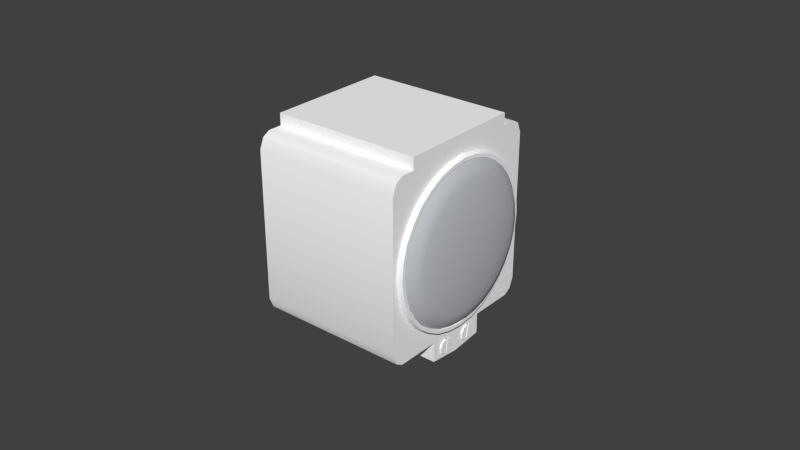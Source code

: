 # Source: compass-analog.blend  (saved by Blender 2.79.0; exported with 4.5.12 LTS)
import bpy
from mathutils import Matrix  # noqa: F401  (used for matrix-valued properties, if any)

bpy.ops.wm.read_factory_settings(use_empty=True)
scene = bpy.context.scene
scene.name = 'Scene'

# ---- collections
col_collection_1 = bpy.data.collections.new('Collection 1'); scene.collection.children.link(col_collection_1)
col_collection_11 = bpy.data.collections.new('Collection 11'); scene.collection.children.link(col_collection_11)

# ---- materials (node trees are filled in below, after node groups)
mat_transparent_002 = bpy.data.materials.new('transparent.002')
mat_transparent_002.alpha_threshold = 0.0
mat_transparent_002.use_transparent_shadow = False
mat_transparent_002.diffuse_color = (0.5471, 0.5656, 0.596, 1.0)
mat_transparent_002.roughness = 0.5
mat_transparent_002.specular_intensity = 1.0
mat_defaultwhite_006 = bpy.data.materials.new('DefaultWhite.006')
mat_defaultwhite_006.alpha_threshold = 0.0
mat_defaultwhite_006.use_transparent_shadow = False
mat_defaultwhite_006.diffuse_color = (1.0, 1.0, 1.0, 1.0)
mat_defaultwhite_006.specular_color = (0.5, 0.5, 0.5)
mat_defaultwhite_006.roughness = 0.5
mat_defaultwhite_006.specular_intensity = 1.0

# ---- node groups
ng_auto_smooth = bpy.data.node_groups.new('Auto Smooth', 'GeometryNodeTree')
_s = ng_auto_smooth.interface.new_socket(name='Geometry', in_out='OUTPUT', socket_type='NodeSocketGeometry')
_s = ng_auto_smooth.interface.new_socket(name='Geometry', in_out='INPUT', socket_type='NodeSocketGeometry')
_s = ng_auto_smooth.interface.new_socket(name='Angle', in_out='INPUT', socket_type='NodeSocketFloat')
_s.subtype = 'ANGLE'
_s.min_value = 0.0
_s.max_value = 3.142
ng_auto_smooth.is_modifier = True
_N = ng_auto_smooth.nodes; _L = ng_auto_smooth.links
n0 = _N.new('NodeGroupOutput'); n0.name = 'Group Output'; n0.location = (480, -100)
n1 = _N.new('NodeGroupInput'); n1.name = 'Group Input'; n1.location = (-420, -300)
n2 = _N.new('NodeGroupInput'); n2.name = 'Group Input.001'; n2.location = (-60, -100)
n3 = _N.new('GeometryNodeSetShadeSmooth'); n3.name = 'Set Shade Smooth'; n3.location = (120, -100)
n3.domain = 'EDGE'
n4 = _N.new('GeometryNodeSetShadeSmooth'); n4.name = 'Set Shade Smooth.001'; n4.location = (300, -100)
n5 = _N.new('GeometryNodeInputMeshEdgeAngle'); n5.name = 'Edge Angle'; n5.location = (-420, -220)
n6 = _N.new('GeometryNodeInputEdgeSmooth'); n6.name = 'Is Edge Smooth'; n6.location = (-60, -160)
n7 = _N.new('GeometryNodeInputShadeSmooth'); n7.name = 'Is Face Smooth'; n7.location = (-240, -340)
n8 = _N.new('FunctionNodeBooleanMath'); n8.name = 'Boolean Math'; n8.location = (-60, -220)
n9 = _N.new('FunctionNodeCompare'); n9.name = 'Compare'; n9.location = (-240, -180)
n9.operation = 'LESS_EQUAL'
_L.new(n5.outputs[0], n9.inputs[0])
_L.new(n4.outputs[0], n0.inputs[0])
_L.new(n1.outputs[1], n9.inputs[1])
_L.new(n9.outputs[0], n8.inputs[0])
_L.new(n7.outputs[0], n8.inputs[1])
_L.new(n2.outputs[0], n3.inputs[0])
_L.new(n6.outputs[0], n3.inputs[1])
_L.new(n3.outputs[0], n4.inputs[0])
_L.new(n8.outputs[0], n3.inputs[2])
n0.is_active_output = True

# ---- material node trees

# ---- world
world_world = bpy.data.worlds.new('World'); scene.world = world_world
world_world.color = (0.05088, 0.05088, 0.05088)
world_world.use_sun_shadow = False
world_world.sun_shadow_jitter_overblur = 0.0
world_world.cycles.sampling_method = 'NONE'
world_world.cycles.sample_map_resolution = 256

# ---- meshes
me_vitre = bpy.data.meshes.new('vitre')
me_vitre.from_pydata([(-0.00325, 8.4e-05, -0.000357), (0.001355, 0.02126, -0.0145), (0.001355, 0.02361, -0.0101), (0.001355, 0.02506, -0.005324), (0.001355, 0.02555, -0.000356), (0.001355, 0.02506, 0.004612), (0.001355, 0.02361, 0.009391), (0.001355, 0.02126, 0.01379), (0.001355, 0.01809, 0.01765), (0.001355, 0.01423, 0.02082), (0.001355, 0.00983, 0.02317), (0.001355, 0.005051, 0.02462), (0.001355, 8.3e-05, 0.02511), (0.001355, -0.004885, 0.02462), (0.001355, -0.009662, 0.02317), (0.001355, -0.01407, 0.02082), (0.001355, -0.01792, 0.01765), (0.001355, -0.02109, 0.01379), (0.001355, -0.02344, 0.009391), (0.001355, -0.02489, 0.004612), (0.001355, -0.02538, -0.000356), (0.001355, -0.02489, -0.005324), (0.001355, -0.02344, -0.0101), (0.001355, -0.02109, -0.0145), (0.001355, -0.01792, -0.01836), (0.001355, -0.01407, -0.02153), (0.001355, -0.009662, -0.02388), (0.001355, -0.004885, -0.02533), (0.001355, 8.3e-05, -0.02582), (0.001355, 0.005051, -0.02533), (0.001355, 0.00983, -0.02388), (0.001355, 0.01423, -0.02153), (0.001355, 0.01809, -0.01836), (0.003292, 0.01936, -0.01323), (0.003292, 0.01648, -0.01675), (0.003292, 0.0215, -0.009226), (0.003292, 0.02282, -0.004878), (0.003292, 0.02327, -0.000356), (0.003292, 0.02282, 0.004168), (0.003292, 0.0215, 0.008515), (0.003292, 0.01936, 0.01252), (0.003292, 0.01648, 0.01604), (0.003292, 0.01296, 0.01892), (0.003292, 0.008956, 0.02106), (0.003292, 0.004606, 0.02238), (0.003292, 8.3e-05, 0.02283), (0.003292, -0.004439, 0.02238), (0.003292, -0.008788, 0.02106), (0.003292, -0.0128, 0.01892), (0.003292, -0.01631, 0.01604), (0.003292, -0.01919, 0.01252), (0.003292, -0.02133, 0.008515), (0.003292, -0.02265, 0.004168), (0.003292, -0.0231, -0.000356), (0.003292, -0.02265, -0.004879), (0.003292, -0.02133, -0.009226), (0.003292, -0.01919, -0.01323), (0.003292, -0.01631, -0.01675), (0.003292, -0.0128, -0.01963), (0.003292, -0.008788, -0.02177), (0.003292, -0.004439, -0.02309), (0.003292, 8.3e-05, -0.02354), (0.003292, 0.004606, -0.02309), (0.003292, 0.008956, -0.02177), (0.003292, 0.01296, -0.01963), (0.003992, 0.01462, -0.01489), (0.003992, 0.01717, -0.01177), (0.003992, 0.01907, -0.00822), (0.003992, 0.02024, -0.004365), (0.003992, 0.02064, -0.000356), (0.003992, 0.02024, 0.003655), (0.003992, 0.01907, 0.00751), (0.003992, 0.01717, 0.01106), (0.003992, 0.01462, 0.01418), (0.003992, 0.0115, 0.01673), (0.003992, 0.007948, 0.01863), (0.003992, 0.004092, 0.0198), (0.003992, 8.3e-05, 0.0202), (0.003992, -0.003926, 0.0198), (0.003992, -0.007781, 0.01863), (0.003992, -0.01133, 0.01673), (0.003992, -0.01445, 0.01418), (0.003992, -0.017, 0.01106), (0.003992, -0.0189, 0.007509), (0.003992, -0.02007, 0.003653), (0.003992, -0.02047, -0.000356), (0.003992, -0.02007, -0.004365), (0.003992, -0.0189, -0.00822), (0.003992, -0.017, -0.01177), (0.003992, -0.01445, -0.01489), (0.003992, -0.01133, -0.01744), (0.003992, -0.007781, -0.01934), (0.003992, -0.003926, -0.02051), (0.003992, 8.3e-05, -0.02091), (0.003992, 0.004092, -0.02051), (0.003992, 0.007948, -0.01934), (0.003992, 0.0115, -0.01744), (0.004589, 0.01229, -0.01256), (0.004589, 0.01444, -0.009946), (0.004589, 0.01603, -0.006961), (0.004589, 0.01701, -0.003724), (0.004589, 0.01735, -0.000356), (0.004589, 0.01701, 0.003013), (0.004589, 0.01603, 0.00625), (0.004589, 0.01444, 0.009234), (0.004589, 0.01229, 0.01185), (0.004589, 0.009673, 0.014), (0.004589, 0.00669, 0.01559), (0.004589, 0.003452, 0.01657), (0.004589, 8.3e-05, 0.01691), (0.004589, -0.003283, 0.01657), (0.004589, -0.006522, 0.01559), (0.004589, -0.009507, 0.014), (0.004589, -0.01212, 0.01185), (0.004589, -0.01427, 0.009234), (0.004589, -0.01586, 0.00625), (0.004589, -0.01685, 0.003013), (0.004589, -0.01718, -0.000356), (0.004589, -0.01685, -0.003724), (0.004589, -0.01586, -0.006961), (0.004589, -0.01427, -0.009946), (0.004589, -0.01212, -0.01256), (0.004589, -0.009507, -0.01471), (0.004589, -0.006522, -0.0163), (0.004589, -0.003283, -0.01729), (0.004589, 8.3e-05, -0.01762), (0.004589, 0.003452, -0.01729), (0.004589, 0.00669, -0.0163), (0.004589, 0.009673, -0.01471), (0.005015, 0.01158, -0.008036), (0.005015, 0.009859, -0.01013), (0.005015, 0.01286, -0.005645), (0.005015, 0.01364, -0.003053), (0.005015, 0.01391, -0.000356), (0.005015, 0.01364, 0.002342), (0.005015, 0.01286, 0.004935), (0.005015, 0.01158, 0.007325), (0.005015, 0.009859, 0.00942), (0.005015, 0.007766, 0.01114), (0.005015, 0.005375, 0.01242), (0.005015, 0.002782, 0.01321), (0.005015, 8.3e-05, 0.01347), (0.005015, -0.002614, 0.01321), (0.005015, -0.005208, 0.01242), (0.005015, -0.007597, 0.01114), (0.005015, -0.009693, 0.00942), (0.005015, -0.01141, 0.007325), (0.005015, -0.01269, 0.004934), (0.005015, -0.01348, 0.002342), (0.005015, -0.01374, -0.000356), (0.005015, -0.01348, -0.003053), (0.005015, -0.01269, -0.005645), (0.005015, -0.01141, -0.008037), (0.005015, -0.009693, -0.01013), (0.005015, -0.007597, -0.01185), (0.005015, -0.005208, -0.01313), (0.005015, -0.002614, -0.01391), (0.005015, 8.3e-05, -0.01418), (0.005015, 0.002782, -0.01391), (0.005015, 0.005375, -0.01313), (0.005015, 0.007766, -0.01185), (0.005346, 0.008409, -0.00592), (0.005346, 0.007163, -0.007437), (0.005346, 0.009335, -0.004188), (0.005346, 0.009904, -0.002309), (0.005346, 0.0101, -0.000356), (0.005346, 0.009904, 0.001597), (0.005346, 0.009335, 0.003477), (0.005346, 0.008409, 0.005209), (0.005346, 0.007163, 0.006726), (0.005346, 0.005647, 0.00797), (0.005346, 0.003916, 0.008895), (0.005346, 0.002037, 0.009466), (0.005346, 8.3e-05, 0.009658), (0.005346, -0.001871, 0.009466), (0.005346, -0.003748, 0.008895), (0.005346, -0.005479, 0.00797), (0.005346, -0.006996, 0.006726), (0.005346, -0.008242, 0.005209), (0.005346, -0.009168, 0.003477), (0.005346, -0.009737, 0.001597), (0.005346, -0.00993, -0.000356), (0.005346, -0.009737, -0.002309), (0.005346, -0.009168, -0.004188), (0.005346, -0.008242, -0.00592), (0.005346, -0.006996, -0.007437), (0.005346, -0.005479, -0.008681), (0.005346, -0.003748, -0.009607), (0.005346, -0.001871, -0.01018), (0.005346, 8.3e-05, -0.01037), (0.005346, 0.002037, -0.01018), (0.005346, 0.003916, -0.009607), (0.005346, 0.005647, -0.008681), (0.005541, 0.005594, -0.004038), (0.005541, 0.004769, -0.005041), (0.005541, 0.006207, -0.002892), (0.005541, 0.006583, -0.001648), (0.005541, 0.006711, -0.000356), (0.005541, 0.006583, 0.000936), (0.005541, 0.006207, 0.002182), (0.005541, 0.005594, 0.003327), (0.005541, 0.004769, 0.004331), (0.005541, 0.003765, 0.005155), (0.005541, 0.002619, 0.005766), (0.005541, 0.001377, 0.006144), (0.005541, 8.3e-05, 0.006271), (0.005541, -0.001209, 0.006144), (0.005541, -0.002453, 0.005766), (0.005541, -0.003597, 0.005155), (0.005541, -0.004602, 0.004331), (0.005541, -0.005427, 0.003327), (0.005541, -0.006039, 0.002182), (0.005541, -0.006416, 0.000936), (0.005541, -0.006543, -0.000356), (0.005541, -0.006416, -0.001648), (0.005541, -0.006039, -0.002892), (0.005541, -0.005427, -0.004038), (0.005541, -0.004602, -0.005041), (0.005541, -0.003597, -0.005865), (0.005541, -0.002453, -0.006478), (0.005541, -0.001209, -0.006856), (0.005541, 8.3e-05, -0.006982), (0.005541, 0.001377, -0.006856), (0.005541, 0.002619, -0.006478), (0.005541, 0.003765, -0.005865), (0.005644, 0.002632, -0.002905), (0.005644, 0.00308, -0.002358), (0.005644, 0.003414, -0.001734), (0.005644, 0.003618, -0.001058), (0.005644, 0.003689, -0.000356), (0.005644, 0.003618, 0.000349), (0.005644, 0.003414, 0.001025), (0.005644, 0.00308, 0.001647), (0.005644, 0.002632, 0.002194), (0.005644, 0.002086, 0.002642), (0.005644, 0.001462, 0.002975), (0.005644, 0.000786, 0.00318), (0.005644, 8.3e-05, 0.003248), (0.005644, -0.00062, 0.00318), (0.005644, -0.001296, 0.002975), (0.005644, -0.001921, 0.002642), (0.005644, -0.002466, 0.002194), (0.005644, -0.002914, 0.001647), (0.005644, -0.003247, 0.001023), (0.005644, -0.003452, 0.000349), (0.005644, -0.003521, -0.000356), (0.005644, -0.003452, -0.001058), (0.005644, -0.003247, -0.001734), (0.005644, -0.002914, -0.002358), (0.005644, -0.002466, -0.002905), (0.005644, -0.001921, -0.003353), (0.005644, -0.001296, -0.003686), (0.005644, -0.00062, -0.003892), (0.005644, 8.3e-05, -0.00396), (0.005644, 0.000786, -0.003892), (0.005644, 0.001462, -0.003686), (0.005644, 0.002086, -0.003353), (0.005678, 0.001419, -0.001692), (0.005678, 0.001655, -0.001405), (0.005678, 0.001829, -0.001078), (0.005678, 0.001937, -0.000724), (0.005678, 0.001937, 1.3e-05), (0.005678, 0.001655, 0.000694), (0.005678, 0.001134, 0.001216), (0.005678, 0.000453, 0.001499), (0.005678, -0.000285, 0.001499), (0.005678, -0.000641, 0.00139), (0.005678, -0.000966, 0.001216), (0.005678, -0.001253, 0.000981), (0.005678, -0.001488, 0.000694), (0.005678, -0.001663, 0.000368), (0.005678, -0.001807, -0.000356), (0.005678, -0.001663, -0.001078), (0.005678, -0.001253, -0.001692), (0.005678, -0.000641, -0.002102), (0.005678, 8.3e-05, -0.002245), (0.005678, 0.000807, -0.002102), (0.005678, 0.001134, -0.001926), (0.005684, 8.3e-05, -0.000356)], [], [(260, 278, 259), (263, 264, 278), (267, 278, 266), (273, 278, 272), (257, 278, 277), (33, 34, 32, 1), (2, 35, 33, 1), (36, 35, 2, 3), (4, 37, 36, 3), (38, 37, 4, 5), (6, 39, 38, 5), (40, 39, 6, 7), (41, 40, 7, 8), (42, 41, 8, 9), (10, 43, 42, 9), (44, 43, 10, 11), (45, 44, 11, 12), (46, 45, 12, 13), (47, 46, 13, 14), (48, 47, 14, 15), (49, 48, 15, 16), (17, 50, 49, 16), (51, 50, 17, 18), (52, 51, 18, 19), (53, 52, 19, 20), (54, 53, 20, 21), (55, 54, 21, 22), (56, 55, 22, 23), (57, 56, 23, 24), (58, 57, 24, 25), (59, 58, 25, 26), (27, 60, 59, 26), (61, 60, 27, 28), (62, 61, 28, 29), (63, 62, 29, 30), (64, 63, 30, 31), (34, 64, 31, 32), (66, 65, 34, 33), (35, 67, 66, 33), (68, 67, 35, 36), (37, 69, 68, 36), (70, 69, 37, 38), (39, 71, 70, 38), (72, 71, 39, 40), (73, 72, 40, 41), (74, 73, 41, 42), (43, 75, 74, 42), (76, 75, 43, 44), (77, 76, 44, 45), (78, 77, 45, 46), (79, 78, 46, 47), (80, 79, 47, 48), (81, 80, 48, 49), (50, 82, 81, 49), (83, 82, 50, 51), (84, 83, 51, 52), (85, 84, 52, 53), (86, 85, 53, 54), (87, 86, 54, 55), (88, 87, 55, 56), (89, 88, 56, 57), (90, 89, 57, 58), (91, 90, 58, 59), (60, 92, 91, 59), (93, 92, 60, 61), (94, 93, 61, 62), (95, 94, 62, 63), (96, 95, 63, 64), (65, 96, 64, 34), (98, 97, 65, 66), (67, 99, 98, 66), (100, 99, 67, 68), (69, 101, 100, 68), (102, 101, 69, 70), (71, 103, 102, 70), (104, 103, 71, 72), (105, 104, 72, 73), (106, 105, 73, 74), (75, 107, 106, 74), (108, 107, 75, 76), (109, 108, 76, 77), (110, 109, 77, 78), (111, 110, 78, 79), (112, 111, 79, 80), (113, 112, 80, 81), (82, 114, 113, 81), (115, 114, 82, 83), (116, 115, 83, 84), (117, 116, 84, 85), (118, 117, 85, 86), (119, 118, 86, 87), (120, 119, 87, 88), (121, 120, 88, 89), (122, 121, 89, 90), (123, 122, 90, 91), (92, 124, 123, 91), (125, 124, 92, 93), (126, 125, 93, 94), (127, 126, 94, 95), (128, 127, 95, 96), (97, 128, 96, 65), (129, 130, 97, 98), (99, 131, 129, 98), (132, 131, 99, 100), (101, 133, 132, 100), (134, 133, 101, 102), (103, 135, 134, 102), (136, 135, 103, 104), (137, 136, 104, 105), (138, 137, 105, 106), (107, 139, 138, 106), (140, 139, 107, 108), (141, 140, 108, 109), (142, 141, 109, 110), (143, 142, 110, 111), (144, 143, 111, 112), (145, 144, 112, 113), (114, 146, 145, 113), (147, 146, 114, 115), (148, 147, 115, 116), (149, 148, 116, 117), (150, 149, 117, 118), (151, 150, 118, 119), (152, 151, 119, 120), (153, 152, 120, 121), (154, 153, 121, 122), (155, 154, 122, 123), (124, 156, 155, 123), (157, 156, 124, 125), (158, 157, 125, 126), (159, 158, 126, 127), (160, 159, 127, 128), (130, 160, 128, 97), (161, 162, 130, 129), (131, 163, 161, 129), (164, 163, 131, 132), (133, 165, 164, 132), (166, 165, 133, 134), (135, 167, 166, 134), (168, 167, 135, 136), (169, 168, 136, 137), (170, 169, 137, 138), (139, 171, 170, 138), (172, 171, 139, 140), (173, 172, 140, 141), (174, 173, 141, 142), (175, 174, 142, 143), (176, 175, 143, 144), (177, 176, 144, 145), (146, 178, 177, 145), (179, 178, 146, 147), (180, 179, 147, 148), (181, 180, 148, 149), (182, 181, 149, 150), (183, 182, 150, 151), (184, 183, 151, 152), (185, 184, 152, 153), (186, 185, 153, 154), (187, 186, 154, 155), (156, 188, 187, 155), (189, 188, 156, 157), (190, 189, 157, 158), (191, 190, 158, 159), (192, 191, 159, 160), (162, 192, 160, 130), (193, 194, 162, 161), (163, 195, 193, 161), (196, 195, 163, 164), (165, 197, 196, 164), (198, 197, 165, 166), (167, 199, 198, 166), (200, 199, 167, 168), (201, 200, 168, 169), (202, 201, 169, 170), (171, 203, 202, 170), (204, 203, 171, 172), (205, 204, 172, 173), (206, 205, 173, 174), (207, 206, 174, 175), (208, 207, 175, 176), (209, 208, 176, 177), (178, 210, 209, 177), (211, 210, 178, 179), (212, 211, 179, 180), (213, 212, 180, 181), (214, 213, 181, 182), (215, 214, 182, 183), (216, 215, 183, 184), (217, 216, 184, 185), (218, 217, 185, 186), (219, 218, 186, 187), (188, 220, 219, 187), (221, 220, 188, 189), (222, 221, 189, 190), (223, 222, 190, 191), (224, 223, 191, 192), (194, 224, 192, 162), (226, 225, 194, 193), (195, 227, 226, 193), (228, 227, 195, 196), (197, 229, 228, 196), (230, 229, 197, 198), (199, 231, 230, 198), (232, 231, 199, 200), (233, 232, 200, 201), (234, 233, 201, 202), (203, 235, 234, 202), (236, 235, 203, 204), (237, 236, 204, 205), (238, 237, 205, 206), (239, 238, 206, 207), (240, 239, 207, 208), (241, 240, 208, 209), (210, 242, 241, 209), (243, 242, 210, 211), (244, 243, 211, 212), (245, 244, 212, 213), (246, 245, 213, 214), (247, 246, 214, 215), (248, 247, 215, 216), (249, 248, 216, 217), (250, 249, 217, 218), (251, 250, 218, 219), (220, 252, 251, 219), (253, 252, 220, 221), (254, 253, 221, 222), (255, 254, 222, 223), (256, 255, 223, 224), (225, 256, 224, 194), (258, 257, 225, 226), (227, 259, 258, 226), (260, 259, 227, 228), (229, 260, 228), (261, 260, 229, 230), (231, 261, 230), (262, 261, 231, 232), (262, 232, 233), (263, 262, 233, 234), (235, 264, 263, 234), (264, 235, 236), (265, 264, 236, 237), (265, 237, 238), (266, 265, 238, 239), (267, 266, 239, 240), (268, 267, 240, 241), (242, 269, 268, 241), (270, 269, 242, 243), (271, 270, 243, 244), (271, 244, 245), (272, 271, 245, 246), (272, 246, 247), (273, 272, 247, 248), (273, 248, 249), (273, 249, 250), (274, 273, 250, 251), (252, 274, 251), (275, 274, 252, 253), (275, 253, 254), (276, 275, 254, 255), (277, 276, 255, 256), (257, 277, 256, 225), (257, 258, 259, 278), (260, 261, 278), (261, 262, 278), (262, 263, 278), (264, 265, 278), (265, 266, 278), (267, 268, 269, 278), (269, 270, 271, 278), (271, 272, 278), (273, 274, 278), (274, 275, 278), (275, 276, 277, 278)])
me_vitre.polygons.foreach_set('use_smooth', [True] * 273)
_uv = me_vitre.uv_layers.new(name='UVMap')
_uv.uv.foreach_set('vector', [0.5072, 0.5364, 0.5, 0.5, 0.5142, 0.5343, 0.4692, 0.5206, 0.4636, 0.5072, 0.5, 0.5, 0.4692, 0.4794, 0.5, 0.5, 0.4657, 0.4858, 0.5262, 0.4737, 0.5, 0.5, 0.5142, 0.4657, 0.5262, 0.5262, 0.5, 0.5, 0.5308, 0.5206, 0.7528, 0.8784, 0.8218, 0.8218, 0.8535, 0.8536, 0.7778, 0.9157, 0.6914, 0.9619, 0.6742, 0.9205, 0.7528, 0.8784, 0.7778, 0.9157, 0.5888, 0.9464, 0.6742, 0.9205, 0.6914, 0.9619, 0.5975, 0.9904, 0.5, 1.0, 0.5, 0.9552, 0.5888, 0.9464, 0.5975, 0.9904, 0.4112, 0.9464, 0.5, 0.9552, 0.5, 1.0, 0.4025, 0.9904, 0.3086, 0.9619, 0.3258, 0.9205, 0.4112, 0.9464, 0.4025, 0.9904, 0.2471, 0.8784, 0.3258, 0.9205, 0.3086, 0.9619, 0.2222, 0.9157, 0.1782, 0.8218, 0.2471, 0.8784, 0.2222, 0.9157, 0.1465, 0.8536, 0.1216, 0.7528, 0.1782, 0.8218, 0.1465, 0.8536, 0.08427, 0.7778, 0.03807, 0.6913, 0.07951, 0.6742, 0.1216, 0.7528, 0.08427, 0.7778, 0.05359, 0.5888, 0.07951, 0.6742, 0.03807, 0.6913, 0.009607, 0.5975, 0.04486, 0.5, 0.05359, 0.5888, 0.009607, 0.5975, 0.0, 0.5, 0.05359, 0.4112, 0.04486, 0.5, 0.0, 0.5, 0.009607, 0.4024, 0.07951, 0.3258, 0.05359, 0.4112, 0.009607, 0.4024, 0.03807, 0.3087, 0.1216, 0.2471, 0.07951, 0.3258, 0.03807, 0.3087, 0.08427, 0.2222, 0.1782, 0.1781, 0.1216, 0.2471, 0.08427, 0.2222, 0.1465, 0.1464, 0.2222, 0.08424, 0.2471, 0.1215, 0.1782, 0.1781, 0.1465, 0.1464, 0.3258, 0.07951, 0.2471, 0.1215, 0.2222, 0.08424, 0.3086, 0.03807, 0.4112, 0.05359, 0.3258, 0.07951, 0.3086, 0.03807, 0.4025, 0.00959, 0.5, 0.04484, 0.4112, 0.05359, 0.4025, 0.00959, 0.5, 0.0, 0.5888, 0.05359, 0.5, 0.04484, 0.5, 0.0, 0.5975, 0.00959, 0.6742, 0.07951, 0.5888, 0.05359, 0.5975, 0.00959, 0.6914, 0.03807, 0.7528, 0.1215, 0.6742, 0.07951, 0.6914, 0.03807, 0.7778, 0.08424, 0.8218, 0.1782, 0.7528, 0.1215, 0.7778, 0.08424, 0.8535, 0.1464, 0.8784, 0.2471, 0.8218, 0.1782, 0.8535, 0.1464, 0.9157, 0.2222, 0.9205, 0.3258, 0.8784, 0.2471, 0.9157, 0.2222, 0.9619, 0.3087, 0.9904, 0.4024, 0.9464, 0.4112, 0.9205, 0.3258, 0.9619, 0.3087, 0.9551, 0.5, 0.9464, 0.4112, 0.9904, 0.4024, 1.0, 0.5, 0.9464, 0.5888, 0.9551, 0.5, 1.0, 0.5, 0.9904, 0.5975, 0.9205, 0.6742, 0.9464, 0.5888, 0.9904, 0.5975, 0.9619, 0.6913, 0.8784, 0.7528, 0.9205, 0.6742, 0.9619, 0.6913, 0.9157, 0.7778, 0.8218, 0.8218, 0.8784, 0.7528, 0.9157, 0.7778, 0.8535, 0.8536, 0.7241, 0.8355, 0.7853, 0.7853, 0.8218, 0.8218, 0.7528, 0.8784, 0.6742, 0.9205, 0.6544, 0.8728, 0.7241, 0.8355, 0.7528, 0.8784, 0.5787, 0.8957, 0.6544, 0.8728, 0.6742, 0.9205, 0.5888, 0.9464, 0.5, 0.9552, 0.5, 0.9035, 0.5787, 0.8957, 0.5888, 0.9464, 0.4213, 0.8957, 0.5, 0.9035, 0.5, 0.9552, 0.4112, 0.9464, 0.3258, 0.9205, 0.3456, 0.8728, 0.4213, 0.8957, 0.4112, 0.9464, 0.2759, 0.8355, 0.3456, 0.8728, 0.3258, 0.9205, 0.2471, 0.8784, 0.2147, 0.7853, 0.2759, 0.8355, 0.2471, 0.8784, 0.1782, 0.8218, 0.1645, 0.7241, 0.2147, 0.7853, 0.1782, 0.8218, 0.1216, 0.7528, 0.07951, 0.6742, 0.1272, 0.6544, 0.1645, 0.7241, 0.1216, 0.7528, 0.1043, 0.5787, 0.1272, 0.6544, 0.07951, 0.6742, 0.05359, 0.5888, 0.0965, 0.5, 0.1043, 0.5787, 0.05359, 0.5888, 0.04486, 0.5, 0.1043, 0.4213, 0.0965, 0.5, 0.04486, 0.5, 0.05359, 0.4112, 0.1272, 0.3456, 0.1043, 0.4213, 0.05359, 0.4112, 0.07951, 0.3258, 0.1645, 0.2758, 0.1272, 0.3456, 0.07951, 0.3258, 0.1216, 0.2471, 0.2147, 0.2147, 0.1645, 0.2758, 0.1216, 0.2471, 0.1782, 0.1781, 0.2471, 0.1215, 0.2759, 0.1645, 0.2147, 0.2147, 0.1782, 0.1781, 0.3456, 0.1272, 0.2759, 0.1645, 0.2471, 0.1215, 0.3258, 0.07951, 0.4213, 0.1043, 0.3456, 0.1272, 0.3258, 0.07951, 0.4112, 0.05359, 0.5, 0.09651, 0.4213, 0.1043, 0.4112, 0.05359, 0.5, 0.04484, 0.5787, 0.1043, 0.5, 0.09651, 0.5, 0.04484, 0.5888, 0.05359, 0.6544, 0.1272, 0.5787, 0.1043, 0.5888, 0.05359, 0.6742, 0.07951, 0.7241, 0.1645, 0.6544, 0.1272, 0.6742, 0.07951, 0.7528, 0.1215, 0.7853, 0.2147, 0.7241, 0.1645, 0.7528, 0.1215, 0.8218, 0.1782, 0.8355, 0.2758, 0.7853, 0.2147, 0.8218, 0.1782, 0.8784, 0.2471, 0.8728, 0.3456, 0.8355, 0.2758, 0.8784, 0.2471, 0.9205, 0.3258, 0.9464, 0.4112, 0.8957, 0.4213, 0.8728, 0.3456, 0.9205, 0.3258, 0.9035, 0.5, 0.8957, 0.4213, 0.9464, 0.4112, 0.9551, 0.5, 0.8957, 0.5787, 0.9035, 0.5, 0.9551, 0.5, 0.9464, 0.5888, 0.8728, 0.6544, 0.8957, 0.5787, 0.9464, 0.5888, 0.9205, 0.6742, 0.8355, 0.7241, 0.8728, 0.6544, 0.9205, 0.6742, 0.8784, 0.7528, 0.7853, 0.7853, 0.8355, 0.7241, 0.8784, 0.7528, 0.8218, 0.8218, 0.6883, 0.7818, 0.7396, 0.7396, 0.7853, 0.7853, 0.7241, 0.8355, 0.6544, 0.8728, 0.6297, 0.8131, 0.6883, 0.7818, 0.7241, 0.8355, 0.5661, 0.8324, 0.6297, 0.8131, 0.6544, 0.8728, 0.5787, 0.8957, 0.5, 0.9035, 0.5, 0.8389, 0.5661, 0.8324, 0.5787, 0.8957, 0.4339, 0.8324, 0.5, 0.8389, 0.5, 0.9035, 0.4213, 0.8957, 0.3456, 0.8728, 0.3703, 0.8131, 0.4339, 0.8324, 0.4213, 0.8957, 0.3117, 0.7818, 0.3703, 0.8131, 0.3456, 0.8728, 0.2759, 0.8355, 0.2604, 0.7396, 0.3117, 0.7818, 0.2759, 0.8355, 0.2147, 0.7853, 0.2182, 0.6883, 0.2604, 0.7396, 0.2147, 0.7853, 0.1645, 0.7241, 0.1272, 0.6544, 0.1869, 0.6297, 0.2182, 0.6883, 0.1645, 0.7241, 0.1676, 0.5661, 0.1869, 0.6297, 0.1272, 0.6544, 0.1043, 0.5787, 0.1611, 0.5, 0.1676, 0.5661, 0.1043, 0.5787, 0.0965, 0.5, 0.1676, 0.4339, 0.1611, 0.5, 0.0965, 0.5, 0.1043, 0.4213, 0.1869, 0.3703, 0.1676, 0.4339, 0.1043, 0.4213, 0.1272, 0.3456, 0.2182, 0.3117, 0.1869, 0.3703, 0.1272, 0.3456, 0.1645, 0.2758, 0.2604, 0.2603, 0.2182, 0.3117, 0.1645, 0.2758, 0.2147, 0.2147, 0.2759, 0.1645, 0.3117, 0.2182, 0.2604, 0.2603, 0.2147, 0.2147, 0.3703, 0.1869, 0.3117, 0.2182, 0.2759, 0.1645, 0.3456, 0.1272, 0.4339, 0.1676, 0.3703, 0.1869, 0.3456, 0.1272, 0.4213, 0.1043, 0.5, 0.1611, 0.4339, 0.1676, 0.4213, 0.1043, 0.5, 0.09651, 0.5661, 0.1676, 0.5, 0.1611, 0.5, 0.09651, 0.5787, 0.1043, 0.6297, 0.1869, 0.5661, 0.1676, 0.5787, 0.1043, 0.6544, 0.1272, 0.6883, 0.2182, 0.6297, 0.1869, 0.6544, 0.1272, 0.7241, 0.1645, 0.7396, 0.2603, 0.6883, 0.2182, 0.7241, 0.1645, 0.7853, 0.2147, 0.7818, 0.3117, 0.7396, 0.2603, 0.7853, 0.2147, 0.8355, 0.2758, 0.8131, 0.3703, 0.7818, 0.3117, 0.8355, 0.2758, 0.8728, 0.3456, 0.8957, 0.4213, 0.8324, 0.4339, 0.8131, 0.3703, 0.8728, 0.3456, 0.8389, 0.5, 0.8324, 0.4339, 0.8957, 0.4213, 0.9035, 0.5, 0.8324, 0.5661, 0.8389, 0.5, 0.9035, 0.5, 0.8957, 0.5787, 0.8131, 0.6297, 0.8324, 0.5661, 0.8957, 0.5787, 0.8728, 0.6544, 0.7818, 0.6883, 0.8131, 0.6297, 0.8728, 0.6544, 0.8355, 0.7241, 0.7396, 0.7396, 0.7818, 0.6883, 0.8355, 0.7241, 0.7853, 0.7853, 0.6508, 0.7257, 0.6919, 0.6919, 0.7396, 0.7396, 0.6883, 0.7818, 0.6297, 0.8131, 0.6039, 0.7508, 0.6508, 0.7257, 0.6883, 0.7818, 0.553, 0.7662, 0.6039, 0.7508, 0.6297, 0.8131, 0.5661, 0.8324, 0.5, 0.8389, 0.5, 0.7714, 0.553, 0.7662, 0.5661, 0.8324, 0.447, 0.7662, 0.5, 0.7714, 0.5, 0.8389, 0.4339, 0.8324, 0.3703, 0.8131, 0.3961, 0.7508, 0.447, 0.7662, 0.4339, 0.8324, 0.3492, 0.7257, 0.3961, 0.7508, 0.3703, 0.8131, 0.3117, 0.7818, 0.3081, 0.6919, 0.3492, 0.7257, 0.3117, 0.7818, 0.2604, 0.7396, 0.2743, 0.6508, 0.3081, 0.6919, 0.2604, 0.7396, 0.2182, 0.6883, 0.1869, 0.6297, 0.2492, 0.6039, 0.2743, 0.6508, 0.2182, 0.6883, 0.2338, 0.553, 0.2492, 0.6039, 0.1869, 0.6297, 0.1676, 0.5661, 0.2286, 0.5, 0.2338, 0.553, 0.1676, 0.5661, 0.1611, 0.5, 0.2338, 0.447, 0.2286, 0.5, 0.1611, 0.5, 0.1676, 0.4339, 0.2492, 0.3961, 0.2338, 0.447, 0.1676, 0.4339, 0.1869, 0.3703, 0.2743, 0.3492, 0.2492, 0.3961, 0.1869, 0.3703, 0.2182, 0.3117, 0.3081, 0.308, 0.2743, 0.3492, 0.2182, 0.3117, 0.2604, 0.2603, 0.3117, 0.2182, 0.3492, 0.2743, 0.3081, 0.308, 0.2604, 0.2603, 0.3961, 0.2492, 0.3492, 0.2743, 0.3117, 0.2182, 0.3703, 0.1869, 0.447, 0.2338, 0.3961, 0.2492, 0.3703, 0.1869, 0.4339, 0.1676, 0.5, 0.2286, 0.447, 0.2338, 0.4339, 0.1676, 0.5, 0.1611, 0.553, 0.2338, 0.5, 0.2286, 0.5, 0.1611, 0.5661, 0.1676, 0.6039, 0.2492, 0.553, 0.2338, 0.5661, 0.1676, 0.6297, 0.1869, 0.6508, 0.2743, 0.6039, 0.2492, 0.6297, 0.1869, 0.6883, 0.2182, 0.6919, 0.308, 0.6508, 0.2743, 0.6883, 0.2182, 0.7396, 0.2603, 0.7257, 0.3492, 0.6919, 0.308, 0.7396, 0.2603, 0.7818, 0.3117, 0.7508, 0.3961, 0.7257, 0.3492, 0.7818, 0.3117, 0.8131, 0.3703, 0.8324, 0.4339, 0.7662, 0.447, 0.7508, 0.3961, 0.8131, 0.3703, 0.7714, 0.5, 0.7662, 0.447, 0.8324, 0.4339, 0.8389, 0.5, 0.7662, 0.553, 0.7714, 0.5, 0.8389, 0.5, 0.8324, 0.5661, 0.7508, 0.6039, 0.7662, 0.553, 0.8324, 0.5661, 0.8131, 0.6297, 0.7257, 0.6508, 0.7508, 0.6039, 0.8131, 0.6297, 0.7818, 0.6883, 0.6919, 0.6919, 0.7257, 0.6508, 0.7818, 0.6883, 0.7396, 0.7396, 0.6092, 0.6635, 0.639, 0.639, 0.6919, 0.6919, 0.6508, 0.7257, 0.6039, 0.7508, 0.5752, 0.6816, 0.6092, 0.6635, 0.6508, 0.7257, 0.5383, 0.6928, 0.5752, 0.6816, 0.6039, 0.7508, 0.553, 0.7662, 0.5, 0.7714, 0.5, 0.6966, 0.5383, 0.6928, 0.553, 0.7662, 0.4617, 0.6928, 0.5, 0.6966, 0.5, 0.7714, 0.447, 0.7662, 0.3961, 0.7508, 0.4248, 0.6816, 0.4617, 0.6928, 0.447, 0.7662, 0.3908, 0.6635, 0.4248, 0.6816, 0.3961, 0.7508, 0.3492, 0.7257, 0.361, 0.639, 0.3908, 0.6635, 0.3492, 0.7257, 0.3081, 0.6919, 0.3365, 0.6092, 0.361, 0.639, 0.3081, 0.6919, 0.2743, 0.6508, 0.2492, 0.6039, 0.3184, 0.5752, 0.3365, 0.6092, 0.2743, 0.6508, 0.3072, 0.5384, 0.3184, 0.5752, 0.2492, 0.6039, 0.2338, 0.553, 0.3034, 0.5, 0.3072, 0.5384, 0.2338, 0.553, 0.2286, 0.5, 0.3072, 0.4616, 0.3034, 0.5, 0.2286, 0.5, 0.2338, 0.447, 0.3184, 0.4248, 0.3072, 0.4616, 0.2338, 0.447, 0.2492, 0.3961, 0.3365, 0.3908, 0.3184, 0.4248, 0.2492, 0.3961, 0.2743, 0.3492, 0.361, 0.361, 0.3365, 0.3908, 0.2743, 0.3492, 0.3081, 0.308, 0.3492, 0.2743, 0.3908, 0.3365, 0.361, 0.361, 0.3081, 0.308, 0.4248, 0.3184, 0.3908, 0.3365, 0.3492, 0.2743, 0.3961, 0.2492, 0.4617, 0.3072, 0.4248, 0.3184, 0.3961, 0.2492, 0.447, 0.2338, 0.5, 0.3034, 0.4617, 0.3072, 0.447, 0.2338, 0.5, 0.2286, 0.5383, 0.3072, 0.5, 0.3034, 0.5, 0.2286, 0.553, 0.2338, 0.5752, 0.3184, 0.5383, 0.3072, 0.553, 0.2338, 0.6039, 0.2492, 0.6092, 0.3365, 0.5752, 0.3184, 0.6039, 0.2492, 0.6508, 0.2743, 0.639, 0.361, 0.6092, 0.3365, 0.6508, 0.2743, 0.6919, 0.308, 0.6635, 0.3908, 0.639, 0.361, 0.6919, 0.308, 0.7257, 0.3492, 0.6816, 0.4248, 0.6635, 0.3908, 0.7257, 0.3492, 0.7508, 0.3961, 0.7662, 0.447, 0.6928, 0.4616, 0.6816, 0.4248, 0.7508, 0.3961, 0.6966, 0.5, 0.6928, 0.4616, 0.7662, 0.447, 0.7714, 0.5, 0.6928, 0.5384, 0.6966, 0.5, 0.7714, 0.5, 0.7662, 0.553, 0.6816, 0.5752, 0.6928, 0.5384, 0.7662, 0.553, 0.7508, 0.6039, 0.6635, 0.6092, 0.6816, 0.5752, 0.7508, 0.6039, 0.7257, 0.6508, 0.639, 0.639, 0.6635, 0.6092, 0.7257, 0.6508, 0.6919, 0.6919, 0.5723, 0.6082, 0.592, 0.592, 0.639, 0.639, 0.6092, 0.6635, 0.5752, 0.6816, 0.5498, 0.6202, 0.5723, 0.6082, 0.6092, 0.6635, 0.5254, 0.6276, 0.5498, 0.6202, 0.5752, 0.6816, 0.5383, 0.6928, 0.5, 0.6966, 0.5, 0.6301, 0.5254, 0.6276, 0.5383, 0.6928, 0.4746, 0.6276, 0.5, 0.6301, 0.5, 0.6966, 0.4617, 0.6928, 0.4248, 0.6816, 0.4502, 0.6202, 0.4746, 0.6276, 0.4617, 0.6928, 0.4277, 0.6082, 0.4502, 0.6202, 0.4248, 0.6816, 0.3908, 0.6635, 0.408, 0.592, 0.4277, 0.6082, 0.3908, 0.6635, 0.361, 0.639, 0.3918, 0.5723, 0.408, 0.592, 0.361, 0.639, 0.3365, 0.6092, 0.3184, 0.5752, 0.3798, 0.5498, 0.3918, 0.5723, 0.3365, 0.6092, 0.3724, 0.5254, 0.3798, 0.5498, 0.3184, 0.5752, 0.3072, 0.5384, 0.3699, 0.5, 0.3724, 0.5254, 0.3072, 0.5384, 0.3034, 0.5, 0.3724, 0.4746, 0.3699, 0.5, 0.3034, 0.5, 0.3072, 0.4616, 0.3798, 0.4502, 0.3724, 0.4746, 0.3072, 0.4616, 0.3184, 0.4248, 0.3918, 0.4277, 0.3798, 0.4502, 0.3184, 0.4248, 0.3365, 0.3908, 0.408, 0.408, 0.3918, 0.4277, 0.3365, 0.3908, 0.361, 0.361, 0.3908, 0.3365, 0.4277, 0.3918, 0.408, 0.408, 0.361, 0.361, 0.4502, 0.3798, 0.4277, 0.3918, 0.3908, 0.3365, 0.4248, 0.3184, 0.4746, 0.3724, 0.4502, 0.3798, 0.4248, 0.3184, 0.4617, 0.3072, 0.5, 0.3699, 0.4746, 0.3724, 0.4617, 0.3072, 0.5, 0.3034, 0.5254, 0.3724, 0.5, 0.3699, 0.5, 0.3034, 0.5383, 0.3072, 0.5498, 0.3798, 0.5254, 0.3724, 0.5383, 0.3072, 0.5752, 0.3184, 0.5723, 0.3918, 0.5498, 0.3798, 0.5752, 0.3184, 0.6092, 0.3365, 0.592, 0.408, 0.5723, 0.3918, 0.6092, 0.3365, 0.639, 0.361, 0.6082, 0.4277, 0.592, 0.408, 0.639, 0.361, 0.6635, 0.3908, 0.6202, 0.4502, 0.6082, 0.4277, 0.6635, 0.3908, 0.6816, 0.4248, 0.6928, 0.4616, 0.6276, 0.4746, 0.6202, 0.4502, 0.6816, 0.4248, 0.6301, 0.5, 0.6276, 0.4746, 0.6928, 0.4616, 0.6966, 0.5, 0.6276, 0.5254, 0.6301, 0.5, 0.6966, 0.5, 0.6928, 0.5384, 0.6202, 0.5498, 0.6276, 0.5254, 0.6928, 0.5384, 0.6816, 0.5752, 0.6082, 0.5723, 0.6202, 0.5498, 0.6816, 0.5752, 0.6635, 0.6092, 0.592, 0.592, 0.6082, 0.5723, 0.6635, 0.6092, 0.639, 0.639, 0.5393, 0.5588, 0.55, 0.55, 0.592, 0.592, 0.5723, 0.6082, 0.5498, 0.6202, 0.5271, 0.5654, 0.5393, 0.5588, 0.5723, 0.6082, 0.5138, 0.5694, 0.5271, 0.5654, 0.5498, 0.6202, 0.5254, 0.6276, 0.5, 0.6301, 0.5, 0.5708, 0.5138, 0.5694, 0.5254, 0.6276, 0.4862, 0.5694, 0.5, 0.5708, 0.5, 0.6301, 0.4746, 0.6276, 0.4502, 0.6202, 0.4729, 0.5654, 0.4862, 0.5694, 0.4746, 0.6276, 0.4607, 0.5588, 0.4729, 0.5654, 0.4502, 0.6202, 0.4277, 0.6082, 0.4499, 0.55, 0.4607, 0.5588, 0.4277, 0.6082, 0.408, 0.592, 0.4412, 0.5393, 0.4499, 0.55, 0.408, 0.592, 0.3918, 0.5723, 0.3798, 0.5498, 0.4346, 0.5271, 0.4412, 0.5393, 0.3918, 0.5723, 0.4306, 0.5138, 0.4346, 0.5271, 0.3798, 0.5498, 0.3724, 0.5254, 0.4292, 0.5, 0.4306, 0.5138, 0.3724, 0.5254, 0.3699, 0.5, 0.4306, 0.4862, 0.4292, 0.5, 0.3699, 0.5, 0.3724, 0.4746, 0.4346, 0.4729, 0.4306, 0.4862, 0.3724, 0.4746, 0.3798, 0.4502, 0.4412, 0.4606, 0.4346, 0.4729, 0.3798, 0.4502, 0.3918, 0.4277, 0.4499, 0.4499, 0.4412, 0.4606, 0.3918, 0.4277, 0.408, 0.408, 0.4277, 0.3918, 0.4607, 0.4411, 0.4499, 0.4499, 0.408, 0.408, 0.4729, 0.4346, 0.4607, 0.4411, 0.4277, 0.3918, 0.4502, 0.3798, 0.4862, 0.4306, 0.4729, 0.4346, 0.4502, 0.3798, 0.4746, 0.3724, 0.5, 0.4292, 0.4862, 0.4306, 0.4746, 0.3724, 0.5, 0.3699, 0.5138, 0.4306, 0.5, 0.4292, 0.5, 0.3699, 0.5254, 0.3724, 0.5271, 0.4346, 0.5138, 0.4306, 0.5254, 0.3724, 0.5498, 0.3798, 0.5393, 0.4411, 0.5271, 0.4346, 0.5498, 0.3798, 0.5723, 0.3918, 0.55, 0.4499, 0.5393, 0.4411, 0.5723, 0.3918, 0.592, 0.408, 0.5588, 0.4606, 0.55, 0.4499, 0.592, 0.408, 0.6082, 0.4277, 0.5654, 0.4729, 0.5588, 0.4606, 0.6082, 0.4277, 0.6202, 0.4502, 0.6276, 0.4746, 0.5694, 0.4862, 0.5654, 0.4729, 0.6202, 0.4502, 0.5708, 0.5, 0.5694, 0.4862, 0.6276, 0.4746, 0.6301, 0.5, 0.5694, 0.5138, 0.5708, 0.5, 0.6301, 0.5, 0.6276, 0.5254, 0.5654, 0.5271, 0.5694, 0.5138, 0.6276, 0.5254, 0.6202, 0.5498, 0.5588, 0.5393, 0.5654, 0.5271, 0.6202, 0.5498, 0.6082, 0.5723, 0.55, 0.55, 0.5588, 0.5393, 0.6082, 0.5723, 0.592, 0.592, 0.5206, 0.5308, 0.5262, 0.5262, 0.55, 0.55, 0.5393, 0.5588, 0.5271, 0.5654, 0.5142, 0.5343, 0.5206, 0.5308, 0.5393, 0.5588, 0.5072, 0.5364, 0.5142, 0.5343, 0.5271, 0.5654, 0.5138, 0.5694, 0.5, 0.5708, 0.5072, 0.5364, 0.5138, 0.5694, 0.4928, 0.5364, 0.5072, 0.5364, 0.5, 0.5708, 0.4862, 0.5694, 0.4729, 0.5654, 0.4928, 0.5364, 0.4862, 0.5694, 0.4794, 0.5308, 0.4928, 0.5364, 0.4729, 0.5654, 0.4607, 0.5588, 0.4794, 0.5308, 0.4607, 0.5588, 0.4499, 0.55, 0.4692, 0.5206, 0.4794, 0.5308, 0.4499, 0.55, 0.4412, 0.5393, 0.4346, 0.5271, 0.4636, 0.5072, 0.4692, 0.5206, 0.4412, 0.5393, 0.4636, 0.5072, 0.4346, 0.5271, 0.4306, 0.5138, 0.4636, 0.4928, 0.4636, 0.5072, 0.4306, 0.5138, 0.4292, 0.5, 0.4636, 0.4928, 0.4292, 0.5, 0.4306, 0.4862, 0.4657, 0.4858, 0.4636, 0.4928, 0.4306, 0.4862, 0.4346, 0.4729, 0.4692, 0.4794, 0.4657, 0.4858, 0.4346, 0.4729, 0.4412, 0.4606, 0.4737, 0.4737, 0.4692, 0.4794, 0.4412, 0.4606, 0.4499, 0.4499, 0.4607, 0.4411, 0.4794, 0.4691, 0.4737, 0.4737, 0.4499, 0.4499, 0.4858, 0.4657, 0.4794, 0.4691, 0.4607, 0.4411, 0.4729, 0.4346, 0.5, 0.4629, 0.4858, 0.4657, 0.4729, 0.4346, 0.4862, 0.4306, 0.5, 0.4629, 0.4862, 0.4306, 0.5, 0.4292, 0.5142, 0.4657, 0.5, 0.4629, 0.5, 0.4292, 0.5138, 0.4306, 0.5142, 0.4657, 0.5138, 0.4306, 0.5271, 0.4346, 0.5262, 0.4737, 0.5142, 0.4657, 0.5271, 0.4346, 0.5393, 0.4411, 0.5262, 0.4737, 0.5393, 0.4411, 0.55, 0.4499, 0.5262, 0.4737, 0.55, 0.4499, 0.5588, 0.4606, 0.5343, 0.4858, 0.5262, 0.4737, 0.5588, 0.4606, 0.5654, 0.4729, 0.5694, 0.4862, 0.5343, 0.4858, 0.5654, 0.4729, 0.5371, 0.5, 0.5343, 0.4858, 0.5694, 0.4862, 0.5708, 0.5, 0.5371, 0.5, 0.5708, 0.5, 0.5694, 0.5138, 0.5343, 0.5142, 0.5371, 0.5, 0.5694, 0.5138, 0.5654, 0.5271, 0.5308, 0.5206, 0.5343, 0.5142, 0.5654, 0.5271, 0.5588, 0.5393, 0.5262, 0.5262, 0.5308, 0.5206, 0.5588, 0.5393, 0.55, 0.55, 0.5262, 0.5262, 0.5206, 0.5308, 0.5142, 0.5343, 0.5, 0.5, 0.5072, 0.5364, 0.4928, 0.5364, 0.5, 0.5, 0.4928, 0.5364, 0.4794, 0.5308, 0.5, 0.5, 0.4794, 0.5308, 0.4692, 0.5206, 0.5, 0.5, 0.4636, 0.5072, 0.4636, 0.4928, 0.5, 0.5, 0.4636, 0.4928, 0.4657, 0.4858, 0.5, 0.5, 0.4692, 0.4794, 0.4737, 0.4737, 0.4794, 0.4691, 0.5, 0.5, 0.4794, 0.4691, 0.4858, 0.4657, 0.5, 0.4629, 0.5, 0.5, 0.5, 0.4629, 0.5142, 0.4657, 0.5, 0.5, 0.5262, 0.4737, 0.5343, 0.4858, 0.5, 0.5, 0.5343, 0.4858, 0.5371, 0.5, 0.5, 0.5, 0.5371, 0.5, 0.5343, 0.5142, 0.5308, 0.5206, 0.5, 0.5])
me_vitre.materials.append(mat_transparent_002)
me_vitre.use_remesh_preserve_volume = False
me_vitre.use_remesh_preserve_attributes = False
me_vitre.use_mirror_vertex_groups = False
me_vitre.update()
me_lubber = bpy.data.meshes.new('lubber')
me_lubber.from_pydata([(0.000999, 0.01996, -0.000319), (0.000999, 0.01603, -0.000319), (0.000999, 0.01603, 0.000319), (0.000999, 0.01996, 0.000319), (0.000999, 0.01504, 0.0), (0.000999, 0.01288, 0.001708), (0.000999, 0.01286, 0.001011), (0.000999, 0.01288, -0.001708), (0.000999, 0.01286, -0.001011), (0.000999, 0.01146, 0.001265), (0.000999, 0.01148, 0.001953), (0.000999, 0.01148, -0.001954), (0.000999, 0.01146, -0.001265), (0.000999, 0.008812, 0.001265), (0.000999, 0.009114, 0.001953), (0.000999, 0.009114, -0.001954), (0.000999, 0.008812, -0.001265), (0.000999, 0.001582, 0.008983), (0.000999, 0.00186, 0.009615), (0.000999, 0.001582, -0.008983), (0.000999, 0.00186, -0.009615), (0.000999, -0.000446, 0.008983), (0.000999, -0.001617, 0.009615), (0.000999, -0.000446, -0.008983), (0.000999, -0.001617, -0.009615), (0.000999, 0.00361, 0.001086), (0.000999, 0.00256, 0.001697), (0.000999, 0.00361, -0.001086), (0.000999, 0.00256, -0.001697), (0.000999, -0.00377, 0.000732), (0.000999, -0.003332, 0.001426), (0.000999, -0.00377, -0.000732), (0.000999, -0.003332, -0.001426), (0.000999, -0.006667, 0.003692), (0.000999, -0.006229, 0.004262), (0.000999, -0.006667, -0.003692), (0.000999, -0.006229, -0.004262), (0.000999, -0.008075, 0.003692), (0.000999, -0.008522, 0.004262), (0.000999, -0.008522, -0.004262), (0.000999, -0.008075, -0.003692), (0.000999, -0.009093, 0.004068), (0.000999, -0.00884, 0.003524), (0.000999, -0.00884, -0.003524), (0.000999, -0.009093, -0.004068), (0.000999, -0.007351, 0.000725), (0.000999, -0.006587, 0.000533), (0.000999, -0.006587, -0.000533), (0.000999, -0.007351, -0.000725), (0.000999, -0.00715, 2e-06), (0.000999, -0.008277, 3e-06), (0.000999, -0.00715, -2e-06), (0.000999, -0.008277, -3e-06), (0.0003, -0.008277, -3e-06), (0.0003, -0.00715, -2e-06), (0.0003, -0.008277, 3e-06), (0.0003, -0.00715, 2e-06), (0.0003, -0.007351, -0.000725), (0.0003, -0.006587, -0.000533), (0.0003, -0.006587, 0.000533), (0.0003, -0.007351, 0.000725), (0.0003, -0.009093, -0.004068), (0.0003, -0.00884, -0.003524), (0.0003, -0.00884, 0.003524), (0.0003, -0.009093, 0.004068), (0.0003, -0.008075, -0.003692), (0.0003, -0.008522, -0.004262), (0.0003, -0.008522, 0.004262), (0.0003, -0.008075, 0.003692), (0.0003, -0.006229, -0.004262), (0.0003, -0.006667, -0.003692), (0.0003, -0.006229, 0.004262), (0.0003, -0.006667, 0.003692), (0.0003, -0.003332, -0.001426), (0.0003, -0.00377, -0.000732), (0.0003, -0.003332, 0.001426), (0.0003, -0.00377, 0.000732), (0.0003, 0.00256, -0.001697), (0.0003, 0.00361, -0.001086), (0.0003, 0.00256, 0.001697), (0.0003, 0.00361, 0.001086), (0.0003, -0.001617, -0.009615), (0.0003, -0.000446, -0.008983), (0.0003, -0.001617, 0.009615), (0.0003, -0.000446, 0.008983), (0.0003, 0.00186, -0.009615), (0.0003, 0.001582, -0.008983), (0.0003, 0.00186, 0.009615), (0.0003, 0.001582, 0.008983), (0.0003, 0.008812, -0.001265), (0.0003, 0.009114, -0.001954), (0.0003, 0.009114, 0.001953), (0.0003, 0.008812, 0.001265), (0.0003, 0.01146, -0.001265), (0.0003, 0.01148, -0.001954), (0.0003, 0.01148, 0.001953), (0.0003, 0.01146, 0.001265), (0.0003, 0.01286, -0.001011), (0.0003, 0.01288, -0.001708), (0.0003, 0.01286, 0.001011), (0.0003, 0.01288, 0.001708), (0.0003, 0.01504, 0.0), (0.0003, 0.01996, 0.000319), (0.0003, 0.01603, 0.000319), (0.0003, 0.01603, -0.000319), (0.0003, 0.01996, -0.000319)], [], [(0, 3, 2, 1), (1, 2, 4), (4, 2, 5, 6), (1, 4, 8, 7), (6, 5, 10, 9), (7, 8, 12, 11), (9, 10, 14, 13), (11, 12, 16, 15), (13, 14, 18, 17), (15, 16, 19, 20), (17, 18, 22, 21), (20, 19, 23, 24), (21, 22, 26, 25), (24, 23, 27, 28), (25, 26, 30, 29), (28, 27, 31, 32), (29, 30, 34, 33), (32, 31, 35, 36), (33, 34, 38, 37), (36, 35, 40, 39), (37, 38, 41, 42), (39, 40, 43, 44), (37, 42, 45, 46), (43, 40, 47, 48), (46, 45, 50, 49), (48, 47, 51, 52), (48, 52, 53, 57), (52, 51, 54, 53), (51, 47, 58, 54), (46, 49, 56, 59), (49, 50, 55, 56), (50, 45, 60, 55), (43, 48, 57, 62), (47, 40, 65, 58), (37, 46, 59, 68), (45, 42, 63, 60), (39, 44, 61, 66), (44, 43, 62, 61), (42, 41, 64, 63), (41, 38, 67, 64), (36, 39, 66, 69), (40, 35, 70, 65), (33, 37, 68, 72), (38, 34, 71, 67), (32, 36, 69, 73), (35, 31, 74, 70), (29, 33, 72, 76), (34, 30, 75, 71), (28, 32, 73, 77), (31, 27, 78, 74), (25, 29, 76, 80), (30, 26, 79, 75), (24, 28, 77, 81), (27, 23, 82, 78), (21, 25, 80, 84), (26, 22, 83, 79), (20, 24, 81, 85), (23, 19, 86, 82), (17, 21, 84, 88), (22, 18, 87, 83), (15, 20, 85, 90), (19, 16, 89, 86), (13, 17, 88, 92), (18, 14, 91, 87), (11, 15, 90, 94), (16, 12, 93, 89), (9, 13, 92, 96), (14, 10, 95, 91), (7, 11, 94, 98), (12, 8, 97, 93), (6, 9, 96, 99), (10, 5, 100, 95), (1, 7, 98, 104), (8, 4, 101, 97), (4, 6, 99, 101), (5, 2, 103, 100), (0, 1, 104, 105), (2, 3, 102, 103), (3, 0, 105, 102)])
me_lubber.polygons.foreach_set('use_smooth', [True] * 79)
_uv = me_lubber.uv_layers.new(name='UVMap')
_uv.uv.foreach_set('vector', [0.8881, 0.9853, 0.8881, 0.8894, 0.9841, 0.8894, 0.9841, 0.9853, 0.8881, 0.9853, 0.8881, 0.8894, 0.9841, 0.8894, 0.8881, 0.9853, 0.8881, 0.8894, 0.9841, 0.8894, 0.9841, 0.9853, 0.8881, 0.9853, 0.8881, 0.8894, 0.9841, 0.8894, 0.9841, 0.9853, 0.8881, 0.9853, 0.8881, 0.8894, 0.9841, 0.8894, 0.9841, 0.9853, 0.8881, 0.9853, 0.8881, 0.8894, 0.9841, 0.8894, 0.9841, 0.9853, 0.8881, 0.9853, 0.8881, 0.8894, 0.9841, 0.8894, 0.9841, 0.9853, 0.8881, 0.9853, 0.8881, 0.8894, 0.9841, 0.8894, 0.9841, 0.9853, 0.8881, 0.9853, 0.8881, 0.8894, 0.9841, 0.8894, 0.9841, 0.9853, 0.8881, 0.9853, 0.8881, 0.8894, 0.9841, 0.8894, 0.9841, 0.9853, 0.8881, 0.9853, 0.8881, 0.8894, 0.9841, 0.8894, 0.9841, 0.9853, 0.8881, 0.9853, 0.8881, 0.8894, 0.9841, 0.8894, 0.9841, 0.9853, 0.8881, 0.9853, 0.8881, 0.8894, 0.9841, 0.8894, 0.9841, 0.9853, 0.8881, 0.9853, 0.8881, 0.8894, 0.9841, 0.8894, 0.9841, 0.9853, 0.8881, 0.9853, 0.8881, 0.8894, 0.9841, 0.8894, 0.9841, 0.9853, 0.8881, 0.9853, 0.8881, 0.8894, 0.9841, 0.8894, 0.9841, 0.9853, 0.8881, 0.9853, 0.8881, 0.8894, 0.9841, 0.8894, 0.9841, 0.9853, 0.8881, 0.9853, 0.8881, 0.8894, 0.9841, 0.8894, 0.9841, 0.9853, 0.8881, 0.9853, 0.8881, 0.8894, 0.9841, 0.8894, 0.9841, 0.9853, 0.8881, 0.9853, 0.8881, 0.8894, 0.9841, 0.8894, 0.9841, 0.9853, 0.8881, 0.9853, 0.8881, 0.8894, 0.9841, 0.8894, 0.9841, 0.9853, 0.8881, 0.9853, 0.8881, 0.8894, 0.9841, 0.8894, 0.9841, 0.9853, 0.8881, 0.9853, 0.8881, 0.8894, 0.9841, 0.8894, 0.9841, 0.9853, 0.8881, 0.9853, 0.8881, 0.8894, 0.9841, 0.8894, 0.9841, 0.9853, 0.8881, 0.9853, 0.8881, 0.8894, 0.9841, 0.8894, 0.9841, 0.9853, 0.8881, 0.9853, 0.8881, 0.8894, 0.9841, 0.8894, 0.9841, 0.9853, 0.8881, 0.9853, 0.8881, 0.8894, 0.9841, 0.8894, 0.9841, 0.9853, 0.8881, 0.9853, 0.8881, 0.8894, 0.9841, 0.8894, 0.9841, 0.9853, 0.8881, 0.9853, 0.8881, 0.8894, 0.9841, 0.8894, 0.9841, 0.9853, 0.8881, 0.9853, 0.8881, 0.8894, 0.9841, 0.8894, 0.9841, 0.9853, 0.8881, 0.9853, 0.8881, 0.8894, 0.9841, 0.8894, 0.9841, 0.9853, 0.8881, 0.9853, 0.8881, 0.8894, 0.9841, 0.8894, 0.9841, 0.9853, 0.8881, 0.9853, 0.8881, 0.8894, 0.9841, 0.8894, 0.9841, 0.9853, 0.8881, 0.9853, 0.8881, 0.8894, 0.9841, 0.8894, 0.9841, 0.9853, 0.8881, 0.9853, 0.8881, 0.8894, 0.9841, 0.8894, 0.9841, 0.9853, 0.8881, 0.9853, 0.8881, 0.8894, 0.9841, 0.8894, 0.9841, 0.9853, 0.8881, 0.9853, 0.8881, 0.8894, 0.9841, 0.8894, 0.9841, 0.9853, 0.8881, 0.9853, 0.8881, 0.8894, 0.9841, 0.8894, 0.9841, 0.9853, 0.8881, 0.9853, 0.8881, 0.8894, 0.9841, 0.8894, 0.9841, 0.9853, 0.8881, 0.9853, 0.8881, 0.8894, 0.9841, 0.8894, 0.9841, 0.9853, 0.8881, 0.9853, 0.8881, 0.8894, 0.9841, 0.8894, 0.9841, 0.9853, 0.8881, 0.9853, 0.8881, 0.8894, 0.9841, 0.8894, 0.9841, 0.9853, 0.8881, 0.9853, 0.8881, 0.8894, 0.9841, 0.8894, 0.9841, 0.9853, 0.8881, 0.9853, 0.8881, 0.8894, 0.9841, 0.8894, 0.9841, 0.9853, 0.8881, 0.9853, 0.8881, 0.8894, 0.9841, 0.8894, 0.9841, 0.9853, 0.8881, 0.9853, 0.8881, 0.8894, 0.9841, 0.8894, 0.9841, 0.9853, 0.8881, 0.9853, 0.8881, 0.8894, 0.9841, 0.8894, 0.9841, 0.9853, 0.8881, 0.9853, 0.8881, 0.8894, 0.9841, 0.8894, 0.9841, 0.9853, 0.8881, 0.9853, 0.8881, 0.8894, 0.9841, 0.8894, 0.9841, 0.9853, 0.8881, 0.9853, 0.8881, 0.8894, 0.9841, 0.8894, 0.9841, 0.9853, 0.8881, 0.9853, 0.8881, 0.8894, 0.9841, 0.8894, 0.9841, 0.9853, 0.8881, 0.9853, 0.8881, 0.8894, 0.9841, 0.8894, 0.9841, 0.9853, 0.8881, 0.9853, 0.8881, 0.8894, 0.9841, 0.8894, 0.9841, 0.9853, 0.8881, 0.9853, 0.8881, 0.8894, 0.9841, 0.8894, 0.9841, 0.9853, 0.8881, 0.9853, 0.8881, 0.8894, 0.9841, 0.8894, 0.9841, 0.9853, 0.8881, 0.9853, 0.8881, 0.8894, 0.9841, 0.8894, 0.9841, 0.9853, 0.8881, 0.9853, 0.8881, 0.8894, 0.9841, 0.8894, 0.9841, 0.9853, 0.8881, 0.9853, 0.8881, 0.8894, 0.9841, 0.8894, 0.9841, 0.9853, 0.8881, 0.9853, 0.8881, 0.8894, 0.9841, 0.8894, 0.9841, 0.9853, 0.8881, 0.9853, 0.8881, 0.8894, 0.9841, 0.8894, 0.9841, 0.9853, 0.8881, 0.9853, 0.8881, 0.8894, 0.9841, 0.8894, 0.9841, 0.9853, 0.8881, 0.9853, 0.8881, 0.8894, 0.9841, 0.8894, 0.9841, 0.9853, 0.8881, 0.9853, 0.8881, 0.8894, 0.9841, 0.8894, 0.9841, 0.9853, 0.8881, 0.9853, 0.8881, 0.8894, 0.9841, 0.8894, 0.9841, 0.9853, 0.8881, 0.9853, 0.8881, 0.8894, 0.9841, 0.8894, 0.9841, 0.9853, 0.8881, 0.9853, 0.8881, 0.8894, 0.9841, 0.8894, 0.9841, 0.9853, 0.8881, 0.9853, 0.8881, 0.8894, 0.9841, 0.8894, 0.9841, 0.9853, 0.8881, 0.9853, 0.8881, 0.8894, 0.9841, 0.8894, 0.9841, 0.9853, 0.8881, 0.9853, 0.8881, 0.8894, 0.9841, 0.8894, 0.9841, 0.9853, 0.8881, 0.9853, 0.8881, 0.8894, 0.9841, 0.8894, 0.9841, 0.9853, 0.8881, 0.9853, 0.8881, 0.8894, 0.9841, 0.8894, 0.9841, 0.9853, 0.8881, 0.9853, 0.8881, 0.8894, 0.9841, 0.8894, 0.9841, 0.9853, 0.8881, 0.9853, 0.8881, 0.8894, 0.9841, 0.8894, 0.9841, 0.9853, 0.8881, 0.9853, 0.8881, 0.8894, 0.9841, 0.8894, 0.9841, 0.9853, 0.8881, 0.9853, 0.8881, 0.8894, 0.9841, 0.8894, 0.9841, 0.9853, 0.8881, 0.9853, 0.8881, 0.8894, 0.9841, 0.8894, 0.9841, 0.9853, 0.8881, 0.9853, 0.8881, 0.8894, 0.9841, 0.8894, 0.9841, 0.9853, 0.8881, 0.9853, 0.8881, 0.8894, 0.9841, 0.8894, 0.9841, 0.9853, 0.8881, 0.9853, 0.8881, 0.8894, 0.9841, 0.8894, 0.9841, 0.9853])
me_lubber.materials.append(mat_defaultwhite_006)
me_lubber.use_remesh_preserve_volume = False
me_lubber.use_remesh_preserve_attributes = False
me_lubber.use_mirror_vertex_groups = False
me_lubber.update()
me_fond = bpy.data.meshes.new('fond')
me_fond.from_pydata([(0.000212, -0.03008, 0.003163), (0.000212, -0.03195, 0.002625), (0.000212, -0.03366, 0.00357), (0.000212, -0.03325, 0.007151), (0.000212, -0.03138, 0.00769), (0.000212, -0.02967, 0.006744), (0.000212, -0.034, 0.005798), (0.000212, -0.02924, 0.005257), (0.000212, -0.03408, 0.00505), (0.000212, -0.02933, 0.00451), (0.000688, -0.02933, 0.00451), (0.000688, -0.03408, 0.00505), (0.000688, -0.03008, 0.003163), (0.000688, -0.03366, 0.00357), (0.000688, -0.02924, 0.005257), (0.000688, -0.034, 0.005798), (0.000688, -0.02967, 0.006744), (0.000688, -0.03325, 0.007151), (0.000688, -0.03138, 0.007689), (0.000688, -0.03195, 0.002625), (0.000688, -0.03213, -0.007348), (0.000688, -0.03119, -0.002338), (0.000688, -0.0331, -0.00274), (0.000688, -0.02956, -0.003403), (0.000688, -0.03395, -0.004036), (0.000688, -0.02924, -0.004917), (0.000688, -0.03377, -0.006282), (0.000688, -0.03022, -0.006946), (0.000688, -0.03408, -0.004776), (0.000688, -0.02938, -0.005656), (0.000212, -0.02938, -0.005656), (0.000212, -0.03408, -0.004776), (0.000212, -0.02924, -0.004917), (0.000212, -0.03395, -0.004036), (0.000212, -0.02956, -0.003403), (0.000212, -0.03119, -0.002338), (0.000212, -0.0331, -0.00274), (0.000212, -0.03377, -0.006282), (0.000212, -0.03213, -0.007348), (0.000212, -0.03022, -0.006946), (0.000212, 0.02503, -0.01037), (0.000212, 0.02709, 0.0), (0.000212, 0.02503, 0.01037), (0.000212, 0.01915, 0.01915), (0.000212, 0.01037, 0.02503), (0.000212, 0.0, 0.02709), (0.000212, -0.01037, 0.02503), (0.000212, -0.01915, 0.01915), (0.000212, -0.02503, 0.01037), (0.000212, -0.02709, 0.0), (0.000212, -0.02503, -0.01037), (0.000212, -0.01915, -0.01915), (0.000212, -0.01037, -0.02503), (0.000212, 0.0, -0.02709), (0.000212, 0.01037, -0.02503), (0.000212, 0.01915, -0.01915), (0.00174, 0.0245, -0.01015), (0.00174, 0.02652, 0.0), (0.00174, 0.0245, 0.01015), (0.00174, 0.01875, 0.01875), (0.00174, 0.01015, 0.0245), (0.00174, 0.0, 0.02652), (0.00174, -0.01015, 0.0245), (0.00174, -0.01875, 0.01875), (0.00174, -0.0245, 0.01015), (0.00174, -0.02652, 0.0), (0.00174, -0.0245, -0.01015), (0.00174, -0.01875, -0.01875), (0.00174, -0.01015, -0.0245), (0.00174, 0.0, -0.02652), (0.00174, 0.01015, -0.0245), (0.00174, 0.01875, -0.01875), (0.00174, 0.0235, -0.009733), (0.00174, 0.02543, 0.0), (0.00174, 0.0235, 0.009733), (0.00174, 0.01798, 0.01798), (0.00174, 0.009733, 0.0235), (0.00174, 0.0, 0.02543), (0.00174, -0.009733, 0.0235), (0.00174, -0.01798, 0.01798), (0.00174, -0.0235, 0.009733), (0.00174, -0.02543, 0.0), (0.00174, -0.0235, -0.009733), (0.00174, -0.01798, -0.01798), (0.00174, -0.009733, -0.0235), (0.00174, 0.0, -0.02543), (0.00174, 0.009733, -0.0235), (0.00174, 0.01798, -0.01798), (2.2e-05, 0.02292, -0.009492), (2.2e-05, 0.0248, 0.0), (2.2e-05, 0.02292, 0.009491), (2.2e-05, 0.01754, 0.01754), (2.2e-05, 0.009492, 0.02292), (2.2e-05, 0.0, 0.0248), (2.2e-05, -0.009492, 0.02292), (2.2e-05, -0.01754, 0.01754), (2.2e-05, -0.02292, 0.009492), (2.2e-05, -0.0248, 0.0), (2.2e-05, -0.02292, -0.009492), (2.2e-05, -0.01754, -0.01754), (2.2e-05, -0.009492, -0.02292), (2.2e-05, 0.0, -0.0248), (2.2e-05, 0.009492, -0.02292), (2.2e-05, 0.01754, -0.01754), (0.00174, 0.01798, -0.01798), (0.00174, 0.009733, -0.0235), (0.00174, 0.0, -0.02543), (0.00174, -0.009733, -0.0235), (0.00174, -0.01798, -0.01798), (0.00174, -0.0235, -0.009733), (0.00174, -0.02543, 0.0), (0.00174, -0.0235, 0.009733), (0.00174, -0.01798, 0.01798), (0.00174, -0.009733, 0.0235), (0.00174, 0.0, 0.02543), (0.00174, 0.009733, 0.0235), (0.00174, 0.01798, 0.01798), (0.00174, 0.0235, 0.009733), (0.00174, 0.02543, 0.0), (0.00174, 0.0235, -0.009733), (0.00174, 0.01875, -0.01875), (0.00174, 0.01015, -0.0245), (0.00174, 0.0, -0.02652), (0.00174, -0.01015, -0.0245), (0.00174, -0.01875, -0.01875), (0.00174, -0.0245, -0.01015), (0.00174, -0.02652, 0.0), (0.00174, -0.0245, 0.01015), (0.00174, -0.01875, 0.01875), (0.00174, -0.01015, 0.0245), (0.00174, 0.0, 0.02652), (0.00174, 0.01015, 0.0245), (0.00174, 0.01875, 0.01875), (0.00174, 0.0245, 0.01015), (0.00174, 0.02652, 0.0), (0.00174, 0.0245, -0.01015), (0.000212, 0.01915, -0.01915), (0.000212, 0.01037, -0.02503), (0.000212, 0.0, -0.02709), (0.000212, -0.01037, -0.02503), (0.000212, -0.01915, -0.01915), (0.000212, -0.02503, -0.01037), (0.000212, -0.02709, 0.0), (0.000212, -0.02503, 0.01037), (0.000212, -0.01915, 0.01915), (0.000212, -0.01037, 0.02503), (0.000212, 0.0, 0.02709), (0.000212, 0.01037, 0.02503), (0.000212, 0.01915, 0.01915), (0.000212, 0.02503, 0.01037), (0.000212, 0.02709, 0.0), (0.000212, 0.02503, -0.01037), (0.000212, 0.02799, -0.02704), (0.000212, 0.02468, -0.02843), (0.000212, 0.0, -0.02844), (0.000212, -0.0235, -0.02843), (0.000212, -0.02681, -0.02704), (0.000212, -0.02812, -0.02468), (0.000212, -0.02814, 0.0), (0.000212, -0.02812, 0.02468), (0.000212, -0.02681, 0.02704), (0.000212, -0.0235, 0.02843), (0.000212, 0.0, 0.02844), (0.000212, 0.02468, 0.02843), (0.000212, 0.02799, 0.02704), (0.000212, 0.02931, 0.02468), (0.000212, 0.02932, 0.0), (0.000212, 0.02931, -0.02468), (0.000212, -0.02813, -0.01032), (0.000212, -0.02813, 0.01032), (0.000212, 0.02931, 0.02019), (0.000212, 0.02931, -0.02019), (0.000212, -0.03466, -0.01032), (0.000212, -0.03573, 0.0), (0.000212, -0.03466, 0.01032), (0.000212, 0.0331, 0.02019), (0.000212, 0.0331, 0.0), (0.000212, 0.0331, -0.02019), (-0.04797, 0.02799, -0.02704), (-0.04797, 0.02468, -0.02843), (-0.04797, 0.0, -0.02844), (-0.04797, -0.0235, -0.02843), (-0.04797, -0.02681, -0.02704), (-0.04797, -0.02812, -0.02468), (-0.04797, -0.02812, 0.02468), (-0.04797, -0.02681, 0.02704), (-0.04797, -0.0235, 0.02843), (-0.04797, 0.0, 0.02844), (-0.04797, 0.02468, 0.02843), (-0.04797, 0.02799, 0.02704), (-0.04797, 0.02931, 0.02468), (-0.04797, 0.02931, -0.02468), (-0.04797, -0.02813, -0.01032), (-0.04797, -0.02813, 0.01032), (-0.04797, 0.02931, 0.02019), (-0.04797, 0.02931, -0.02019), (-0.04797, -0.03466, -0.01032), (-0.04797, -0.03573, 0.0), (-0.04797, -0.03466, 0.01032), (-0.04797, 0.0331, 0.02019), (-0.04797, 0.0331, 0.0), (-0.04797, 0.0331, -0.02019), (-0.04797, -0.001315, 0.0), (0.000216, 0.02247, -0.01501), (0.00177, 0.022, -0.0147), (0.000216, 0.02651, -0.005272), (0.00177, 0.02595, -0.005162), (0.00177, 0.02595, 0.005162), (0.000216, 0.02651, 0.005272), (0.00177, 0.022, 0.0147), (0.000216, 0.02247, 0.01501), (0.00177, 0.0147, 0.022), (0.000216, 0.01501, 0.02247), (0.00177, 0.005162, 0.02595), (0.000216, 0.005272, 0.02651), (0.00177, -0.005162, 0.02595), (0.000216, -0.005272, 0.02651), (0.00177, -0.0147, 0.022), (0.000216, -0.01501, 0.02247), (0.00177, -0.022, 0.0147), (0.000216, -0.02247, 0.01501), (0.00177, -0.02595, 0.005162), (0.000216, -0.02651, 0.005272), (0.00177, -0.02595, -0.005162), (0.000216, -0.02651, -0.005272), (0.00177, -0.022, -0.0147), (0.000216, -0.02247, -0.01501), (0.00177, -0.0147, -0.022), (0.000216, -0.01501, -0.02247), (0.00177, -0.005162, -0.02595), (0.000216, -0.005272, -0.02651), (0.00177, 0.005162, -0.02595), (0.000216, 0.005272, -0.02651), (0.00177, 0.0147, -0.022), (0.000216, 0.01501, -0.02247), (2.2e-05, 0.02057, -0.01375), (0.00177, 0.0211, -0.0141), (2.2e-05, 0.02427, -0.004828), (0.00177, 0.02489, -0.00495), (2.2e-05, 0.02427, 0.004827), (0.00177, 0.02489, 0.00495), (2.2e-05, 0.02057, 0.01375), (0.00177, 0.0211, 0.0141), (2.2e-05, 0.01375, 0.02057), (0.00177, 0.0141, 0.0211), (2.2e-05, 0.004828, 0.02427), (0.00177, 0.00495, 0.02489), (2.2e-05, -0.004828, 0.02427), (0.00177, -0.00495, 0.02489), (2.2e-05, -0.01375, 0.02057), (0.00177, -0.0141, 0.0211), (2.2e-05, -0.02057, 0.01375), (0.00177, -0.0211, 0.0141), (2.2e-05, -0.02427, 0.004828), (0.00177, -0.02489, 0.00495), (2.2e-05, -0.02427, -0.004828), (0.00177, -0.02489, -0.00495), (2.2e-05, -0.02057, -0.01375), (0.00177, -0.0211, -0.0141), (2.2e-05, -0.01375, -0.02057), (0.00177, -0.0141, -0.0211), (2.2e-05, -0.004828, -0.02427), (0.00177, -0.00495, -0.02489), (2.2e-05, 0.004828, -0.02427), (0.00177, 0.00495, -0.02489), (2.2e-05, 0.01375, -0.02057), (0.00177, 0.0141, -0.0211), (0.00177, 0.0141, -0.0211), (0.00177, 0.0147, -0.022), (0.00177, 0.00495, -0.02489), (0.00177, 0.005162, -0.02595), (0.00177, -0.00495, -0.02489), (0.00177, -0.005162, -0.02595), (0.00177, -0.0141, -0.0211), (0.00177, -0.0147, -0.022), (0.00177, -0.0211, -0.0141), (0.00177, -0.022, -0.0147), (0.00177, -0.02489, -0.00495), (0.00177, -0.02595, -0.005162), (0.00177, -0.02489, 0.00495), (0.00177, -0.02595, 0.005162), (0.00177, -0.0211, 0.0141), (0.00177, -0.022, 0.0147), (0.00177, -0.0141, 0.0211), (0.00177, -0.0147, 0.022), (0.00177, -0.00495, 0.02489), (0.00177, -0.005162, 0.02595), (0.00177, 0.00495, 0.02489), (0.00177, 0.005162, 0.02595), (0.00177, 0.0141, 0.0211), (0.00177, 0.0147, 0.022), (0.00177, 0.0211, 0.0141), (0.00177, 0.022, 0.0147), (0.00177, 0.02489, 0.00495), (0.00177, 0.02595, 0.005162), (0.00177, 0.02489, -0.00495), (0.00177, 0.02595, -0.005162), (0.00177, 0.0211, -0.0141), (0.00177, 0.022, -0.0147), (0.000216, 0.01501, -0.02247), (0.000216, 0.005272, -0.02651), (0.000216, -0.005272, -0.02651), (0.000216, -0.01501, -0.02247), (0.000216, -0.02247, -0.01501), (0.000216, -0.02247, 0.01501), (0.000216, -0.01501, 0.02247), (0.000216, -0.005272, 0.02651), (0.000216, 0.005272, 0.02651), (0.000216, 0.01501, 0.02247), (0.000216, 0.02247, 0.01501), (0.000216, 0.02247, -0.01501), (0.000216, -0.02651, -0.005272), (0.000216, -0.02651, 0.005272), (0.000216, 0.02651, 0.005272), (0.000216, 0.02651, -0.005272)], [], [(6, 8, 9, 7), (8, 11, 10, 9), (12, 0, 9, 10), (2, 13, 11, 8), (7, 14, 15, 6), (5, 16, 14, 7), (6, 15, 17, 3), (4, 18, 16, 5), (3, 17, 18, 4), (1, 19, 13, 2), (0, 12, 19, 1), (13, 12, 10, 11), (15, 14, 16, 17), (12, 13, 19), (17, 16, 18), (22, 23, 21), (27, 26, 20), (24, 25, 23, 22), (26, 27, 29, 28), (39, 27, 20, 38), (38, 20, 26, 37), (36, 22, 21, 35), (35, 21, 23, 34), (33, 24, 22, 36), (34, 23, 25, 32), (32, 25, 24, 33), (37, 26, 28, 31), (30, 29, 27, 39), (31, 28, 29, 30), (33, 31, 30, 32), (158, 168, 142), (168, 157, 141), (159, 169, 143), (169, 158, 142), (166, 170, 150), (170, 165, 149), (167, 171, 151), (171, 166, 150), (168, 158, 173, 172), (158, 169, 174, 173), (170, 166, 176, 175), (166, 171, 177, 176), (152, 153, 179, 178), (153, 154, 180, 179), (154, 155, 181, 180), (155, 156, 182, 181), (156, 157, 183, 182), (159, 160, 185, 184), (160, 161, 186, 185), (161, 162, 187, 186), (162, 163, 188, 187), (163, 164, 189, 188), (164, 165, 190, 189), (167, 152, 178, 191), (157, 168, 192, 183), (169, 159, 184, 193), (165, 170, 194, 190), (171, 167, 191, 195), (172, 173, 197, 196), (168, 172, 196, 192), (174, 169, 193, 198), (173, 174, 198, 197), (175, 176, 200, 199), (170, 175, 199, 194), (177, 171, 195, 201), (176, 177, 201, 200), (178, 179, 202), (179, 180, 202), (180, 181, 202), (181, 182, 202), (182, 183, 202), (184, 185, 202), (185, 186, 202), (186, 187, 202), (187, 188, 202), (188, 189, 202), (189, 190, 202), (191, 178, 202), (183, 192, 202), (193, 184, 202), (190, 194, 202), (195, 191, 202), (196, 197, 202), (192, 196, 202), (198, 193, 202), (197, 198, 202), (199, 200, 202), (194, 199, 202), (201, 195, 202), (200, 201, 202), (55, 203, 204, 71), (203, 40, 56, 204), (40, 205, 206, 56), (205, 41, 57, 206), (58, 207, 208, 42), (207, 57, 41, 208), (59, 209, 210, 43), (209, 58, 42, 210), (60, 211, 212, 44), (211, 59, 43, 212), (61, 213, 214, 45), (213, 60, 44, 214), (62, 215, 216, 46), (215, 61, 45, 216), (63, 217, 218, 47), (217, 62, 46, 218), (64, 219, 220, 48), (219, 63, 47, 220), (65, 221, 222, 49), (221, 64, 48, 222), (66, 223, 224, 50), (223, 65, 49, 224), (67, 225, 226, 51), (225, 66, 50, 226), (68, 227, 228, 52), (227, 67, 51, 228), (69, 229, 230, 53), (229, 68, 52, 230), (70, 231, 232, 54), (231, 69, 53, 232), (71, 233, 234, 55), (233, 70, 54, 234), (88, 235, 236, 72), (235, 103, 87, 236), (89, 237, 238, 73), (237, 88, 72, 238), (90, 239, 240, 74), (239, 89, 73, 240), (91, 241, 242, 75), (241, 90, 74, 242), (92, 243, 244, 76), (243, 91, 75, 244), (93, 245, 246, 77), (245, 92, 76, 246), (94, 247, 248, 78), (247, 93, 77, 248), (95, 249, 250, 79), (249, 94, 78, 250), (96, 251, 252, 80), (251, 95, 79, 252), (97, 253, 254, 81), (253, 96, 80, 254), (98, 255, 256, 82), (255, 97, 81, 256), (99, 257, 258, 83), (257, 98, 82, 258), (100, 259, 260, 84), (259, 99, 83, 260), (101, 261, 262, 85), (261, 100, 84, 262), (102, 263, 264, 86), (263, 101, 85, 264), (103, 265, 266, 87), (265, 102, 86, 266), (104, 267, 268, 120), (267, 105, 121, 268), (105, 269, 270, 121), (269, 106, 122, 270), (106, 271, 272, 122), (271, 107, 123, 272), (107, 273, 274, 123), (273, 108, 124, 274), (108, 275, 276, 124), (275, 109, 125, 276), (109, 277, 278, 125), (277, 110, 126, 278), (110, 279, 280, 126), (279, 111, 127, 280), (111, 281, 282, 127), (281, 112, 128, 282), (112, 283, 284, 128), (283, 113, 129, 284), (113, 285, 286, 129), (285, 114, 130, 286), (114, 287, 288, 130), (287, 115, 131, 288), (115, 289, 290, 131), (289, 116, 132, 290), (116, 291, 292, 132), (291, 117, 133, 292), (117, 293, 294, 133), (293, 118, 134, 294), (118, 295, 296, 134), (295, 119, 135, 296), (119, 297, 298, 135), (297, 104, 120, 298), (299, 153, 152), (136, 299, 152), (299, 137, 153), (300, 154, 153), (137, 300, 153), (300, 138, 154), (301, 155, 154), (138, 301, 154), (301, 139, 155), (302, 156, 155), (139, 302, 155), (302, 140, 156), (303, 157, 156), (140, 303, 156), (303, 141, 157), (304, 160, 159), (143, 304, 159), (304, 144, 160), (305, 161, 160), (144, 305, 160), (305, 145, 161), (306, 162, 161), (145, 306, 161), (306, 146, 162), (307, 163, 162), (146, 307, 162), (307, 147, 163), (308, 164, 163), (147, 308, 163), (308, 148, 164), (309, 165, 164), (148, 309, 164), (309, 149, 165), (310, 152, 167), (151, 310, 167), (310, 136, 152), (141, 311, 168), (311, 142, 168), (142, 312, 169), (312, 143, 169), (149, 313, 170), (313, 150, 170), (150, 314, 171), (314, 151, 171)])
me_fond.polygons.foreach_set('use_smooth', [True] * 230)
_uv = me_fond.uv_layers.new(name='UVMap')
_uv.uv.foreach_set('vector', [0.04643, 0.9595, 0.1617, 0.9595, 0.1617, 0.8442, 0.04643, 0.8442, 0.04643, 0.9595, 0.1617, 0.9595, 0.1617, 0.8442, 0.04643, 0.8442, 0.1617, 0.8442, 0.04643, 0.8442, 0.04643, 0.9595, 0.1617, 0.9595, 0.04643, 0.9595, 0.1617, 0.9595, 0.1617, 0.8442, 0.04643, 0.8442, 0.04643, 0.9595, 0.1617, 0.9595, 0.1617, 0.8442, 0.04643, 0.8442, 0.04643, 0.9595, 0.1617, 0.9595, 0.1617, 0.8442, 0.04643, 0.8442, 0.04643, 0.9595, 0.1617, 0.9595, 0.1617, 0.8442, 0.04643, 0.8442, 0.04643, 0.9595, 0.1617, 0.9595, 0.1617, 0.8442, 0.04643, 0.8442, 0.04643, 0.9595, 0.1617, 0.9595, 0.1617, 0.8442, 0.04643, 0.8442, 0.04643, 0.9595, 0.1617, 0.9595, 0.1617, 0.8442, 0.04643, 0.8442, 0.04643, 0.9595, 0.1617, 0.9595, 0.1617, 0.8442, 0.04643, 0.8442, 0.01948, 0.09771, 0.09771, 0.09771, 0.09771, 0.01948, 0.01948, 0.01948, 0.01948, 0.09771, 0.09771, 0.09771, 0.09771, 0.01948, 0.01948, 0.01948, 0.01948, 0.09771, 0.09771, 0.01948, 0.01948, 0.01948, 0.01948, 0.09771, 0.09771, 0.01948, 0.01948, 0.01948, 0.902, 0.1032, 0.9857, 0.01939, 0.902, 0.01939, 0.902, 0.1032, 0.9857, 0.01939, 0.902, 0.01939, 0.902, 0.1032, 0.9857, 0.1032, 0.9857, 0.01939, 0.902, 0.01939, 0.902, 0.1032, 0.9857, 0.1032, 0.9857, 0.01939, 0.902, 0.01939, 0.04643, 0.9595, 0.1617, 0.9595, 0.1617, 0.8442, 0.04643, 0.8442, 0.04643, 0.9595, 0.1617, 0.9595, 0.1617, 0.8442, 0.04643, 0.8442, 0.04643, 0.9595, 0.1617, 0.9595, 0.1617, 0.8442, 0.04643, 0.8442, 0.04643, 0.9595, 0.1617, 0.9595, 0.1617, 0.8442, 0.04643, 0.8442, 0.04643, 0.9595, 0.1617, 0.9595, 0.1617, 0.8442, 0.04643, 0.8442, 0.04643, 0.9595, 0.1617, 0.9595, 0.1617, 0.8442, 0.04643, 0.8442, 0.04643, 0.9595, 0.1617, 0.9595, 0.1617, 0.8442, 0.04643, 0.8442, 0.04643, 0.9595, 0.1617, 0.9595, 0.1617, 0.8442, 0.04643, 0.8442, 0.04643, 0.9595, 0.1617, 0.9595, 0.1617, 0.8442, 0.04643, 0.8442, 0.04643, 0.9595, 0.1617, 0.9595, 0.1617, 0.8442, 0.04643, 0.8442, 0.04643, 0.9595, 0.1617, 0.9595, 0.1617, 0.8442, 0.04643, 0.8442, 0.04643, 0.9595, 0.04643, 0.8442, 0.1617, 0.8442, 0.04643, 0.9595, 0.04643, 0.8442, 0.1617, 0.8442, 0.04643, 0.9595, 0.04643, 0.8442, 0.1617, 0.8442, 0.04643, 0.9595, 0.04643, 0.8442, 0.1617, 0.8442, 0.04643, 0.9595, 0.04643, 0.8442, 0.1617, 0.8442, 0.04643, 0.9595, 0.04643, 0.8442, 0.1617, 0.8442, 0.04643, 0.9595, 0.04643, 0.8442, 0.1617, 0.8442, 0.04643, 0.9595, 0.04643, 0.8442, 0.1617, 0.8442, 0.04643, 0.9595, 0.04643, 0.8442, 0.1617, 0.8442, 0.1617, 0.9595, 0.04643, 0.9595, 0.04643, 0.8442, 0.1617, 0.8442, 0.1617, 0.9595, 0.04643, 0.9595, 0.04643, 0.8442, 0.1617, 0.8442, 0.1617, 0.9595, 0.04643, 0.9595, 0.04643, 0.8442, 0.1617, 0.8442, 0.1617, 0.9595, 0.04643, 0.9595, 0.04643, 0.8442, 0.1617, 0.8442, 0.1617, 0.9595, 0.04643, 0.9595, 0.04643, 0.8442, 0.1617, 0.8442, 0.1617, 0.9595, 0.04643, 0.9595, 0.04643, 0.8442, 0.1617, 0.8442, 0.1617, 0.9595, 0.04643, 0.9595, 0.04643, 0.8442, 0.1617, 0.8442, 0.1617, 0.9595, 0.04643, 0.9595, 0.04643, 0.8442, 0.1617, 0.8442, 0.1617, 0.9595, 0.04643, 0.9595, 0.04643, 0.8442, 0.1617, 0.8442, 0.1617, 0.9595, 0.04643, 0.9595, 0.04643, 0.8442, 0.1617, 0.8442, 0.1617, 0.9595, 0.04643, 0.9595, 0.04643, 0.8442, 0.1617, 0.8442, 0.1617, 0.9595, 0.04643, 0.9595, 0.04643, 0.8442, 0.1617, 0.8442, 0.1617, 0.9595, 0.04643, 0.9595, 0.04643, 0.8442, 0.1617, 0.8442, 0.1617, 0.9595, 0.04643, 0.9595, 0.04643, 0.8442, 0.1617, 0.8442, 0.1617, 0.9595, 0.04643, 0.9595, 0.04643, 0.8442, 0.1617, 0.8442, 0.1617, 0.9595, 0.04643, 0.9595, 0.04643, 0.8442, 0.1617, 0.8442, 0.1617, 0.9595, 0.04643, 0.9595, 0.04643, 0.8442, 0.1617, 0.8442, 0.1617, 0.9595, 0.04643, 0.9595, 0.04643, 0.8442, 0.1617, 0.8442, 0.1617, 0.9595, 0.04643, 0.9595, 0.04643, 0.8442, 0.1617, 0.8442, 0.1617, 0.9595, 0.04643, 0.9595, 0.04643, 0.8442, 0.1617, 0.8442, 0.1617, 0.9595, 0.04643, 0.9595, 0.04643, 0.8442, 0.1617, 0.8442, 0.1617, 0.9595, 0.04643, 0.9595, 0.04643, 0.8442, 0.1617, 0.8442, 0.1617, 0.9595, 0.04643, 0.9595, 0.04643, 0.8442, 0.1617, 0.8442, 0.1617, 0.9595, 0.04643, 0.9595, 0.04643, 0.8442, 0.1617, 0.8442, 0.1617, 0.9595, 0.04643, 0.9595, 0.04643, 0.8442, 0.1617, 0.8442, 0.1617, 0.9595, 0.04643, 0.9595, 0.04643, 0.8442, 0.1617, 0.8442, 0.1617, 0.9595, 0.04643, 0.9595, 0.04643, 0.8442, 0.1617, 0.8442, 0.1617, 0.9595, 0.04643, 0.9595, 0.04643, 0.8442, 0.1617, 0.8442, 0.04643, 0.9595, 0.04643, 0.8442, 0.1617, 0.8442, 0.04643, 0.9595, 0.04643, 0.8442, 0.1617, 0.8442, 0.04643, 0.9595, 0.04643, 0.8442, 0.1617, 0.8442, 0.04643, 0.9595, 0.04643, 0.8442, 0.1617, 0.8442, 0.04643, 0.9595, 0.04643, 0.8442, 0.1617, 0.8442, 0.04643, 0.9595, 0.04643, 0.8442, 0.1617, 0.8442, 0.04643, 0.9595, 0.04643, 0.8442, 0.1617, 0.8442, 0.04643, 0.9595, 0.04643, 0.8442, 0.1617, 0.8442, 0.04643, 0.9595, 0.04643, 0.8442, 0.1617, 0.8442, 0.04643, 0.9595, 0.04643, 0.8442, 0.1617, 0.8442, 0.04643, 0.9595, 0.04643, 0.8442, 0.1617, 0.8442, 0.04643, 0.9595, 0.04643, 0.8442, 0.1617, 0.8442, 0.04643, 0.9595, 0.04643, 0.8442, 0.1617, 0.8442, 0.04643, 0.9595, 0.04643, 0.8442, 0.1617, 0.8442, 0.04643, 0.9595, 0.04643, 0.8442, 0.1617, 0.8442, 0.04643, 0.9595, 0.04643, 0.8442, 0.1617, 0.8442, 0.04643, 0.9595, 0.04643, 0.8442, 0.1617, 0.8442, 0.04643, 0.9595, 0.04643, 0.8442, 0.1617, 0.8442, 0.04643, 0.9595, 0.04643, 0.8442, 0.1617, 0.8442, 0.04643, 0.9595, 0.04643, 0.8442, 0.1617, 0.8442, 0.04643, 0.9595, 0.04643, 0.8442, 0.1617, 0.8442, 0.04643, 0.9595, 0.04643, 0.8442, 0.1617, 0.8442, 0.04643, 0.9595, 0.04643, 0.8442, 0.1617, 0.8442, 0.04643, 0.9595, 0.04643, 0.9019, 0.1617, 0.9019, 0.1617, 0.9595, 0.04643, 0.9019, 0.04643, 0.8442, 0.1617, 0.8442, 0.1617, 0.9019, 0.04643, 0.9595, 0.04643, 0.9019, 0.1617, 0.9019, 0.1617, 0.9595, 0.04643, 0.9019, 0.04643, 0.8442, 0.1617, 0.8442, 0.1617, 0.9019, 0.04643, 0.9595, 0.04643, 0.9019, 0.1617, 0.9019, 0.1617, 0.9595, 0.04643, 0.9019, 0.04643, 0.8442, 0.1617, 0.8442, 0.1617, 0.9019, 0.04643, 0.9595, 0.04643, 0.9019, 0.1617, 0.9019, 0.1617, 0.9595, 0.04643, 0.9019, 0.04643, 0.8442, 0.1617, 0.8442, 0.1617, 0.9019, 0.04643, 0.9595, 0.04643, 0.9019, 0.1617, 0.9019, 0.1617, 0.9595, 0.04643, 0.9019, 0.04643, 0.8442, 0.1617, 0.8442, 0.1617, 0.9019, 0.04643, 0.9595, 0.04643, 0.9019, 0.1617, 0.9019, 0.1617, 0.9595, 0.04643, 0.9019, 0.04643, 0.8442, 0.1617, 0.8442, 0.1617, 0.9019, 0.04643, 0.9595, 0.04643, 0.9019, 0.1617, 0.9019, 0.1617, 0.9595, 0.04643, 0.9019, 0.04643, 0.8442, 0.1617, 0.8442, 0.1617, 0.9019, 0.04643, 0.9595, 0.04643, 0.9019, 0.1617, 0.9019, 0.1617, 0.9595, 0.04643, 0.9019, 0.04643, 0.8442, 0.1617, 0.8442, 0.1617, 0.9019, 0.04643, 0.9595, 0.04643, 0.9019, 0.1617, 0.9019, 0.1617, 0.9595, 0.04643, 0.9019, 0.04643, 0.8442, 0.1617, 0.8442, 0.1617, 0.9019, 0.04643, 0.9595, 0.04643, 0.9019, 0.1617, 0.9019, 0.1617, 0.9595, 0.04643, 0.9019, 0.04643, 0.8442, 0.1617, 0.8442, 0.1617, 0.9019, 0.04643, 0.9595, 0.04643, 0.9019, 0.1617, 0.9019, 0.1617, 0.9595, 0.04643, 0.9019, 0.04643, 0.8442, 0.1617, 0.8442, 0.1617, 0.9019, 0.04643, 0.9595, 0.04643, 0.9019, 0.1617, 0.9019, 0.1617, 0.9595, 0.04643, 0.9019, 0.04643, 0.8442, 0.1617, 0.8442, 0.1617, 0.9019, 0.04643, 0.9595, 0.04643, 0.9019, 0.1617, 0.9019, 0.1617, 0.9595, 0.04643, 0.9019, 0.04643, 0.8442, 0.1617, 0.8442, 0.1617, 0.9019, 0.04643, 0.9595, 0.04643, 0.9019, 0.1617, 0.9019, 0.1617, 0.9595, 0.04643, 0.9019, 0.04643, 0.8442, 0.1617, 0.8442, 0.1617, 0.9019, 0.04643, 0.9595, 0.04643, 0.9019, 0.1617, 0.9019, 0.1617, 0.9595, 0.04643, 0.9019, 0.04643, 0.8442, 0.1617, 0.8442, 0.1617, 0.9019, 0.04643, 0.9595, 0.04643, 0.9019, 0.1617, 0.9019, 0.1617, 0.9595, 0.04643, 0.9019, 0.04643, 0.8442, 0.1617, 0.8442, 0.1617, 0.9019, 0.04643, 0.9595, 0.04643, 0.9019, 0.1617, 0.9019, 0.1617, 0.9595, 0.04643, 0.9019, 0.04643, 0.8442, 0.1617, 0.8442, 0.1617, 0.9019, 0.04643, 0.9595, 0.04643, 0.9019, 0.1617, 0.9019, 0.1617, 0.9595, 0.04643, 0.9019, 0.04643, 0.8442, 0.1617, 0.8442, 0.1617, 0.9019, 0.04643, 0.9595, 0.04643, 0.9019, 0.1617, 0.9019, 0.1617, 0.9595, 0.04643, 0.9019, 0.04643, 0.8442, 0.1617, 0.8442, 0.1617, 0.9019, 0.04643, 0.9595, 0.04643, 0.9019, 0.1617, 0.9019, 0.1617, 0.9595, 0.04643, 0.9019, 0.04643, 0.8442, 0.1617, 0.8442, 0.1617, 0.9019, 0.04643, 0.9595, 0.04643, 0.9019, 0.1617, 0.9019, 0.1617, 0.9595, 0.04643, 0.9019, 0.04643, 0.8442, 0.1617, 0.8442, 0.1617, 0.9019, 0.04643, 0.9595, 0.04643, 0.9019, 0.1617, 0.9019, 0.1617, 0.9595, 0.04643, 0.9019, 0.04643, 0.8442, 0.1617, 0.8442, 0.1617, 0.9019, 0.04643, 0.9595, 0.04643, 0.9019, 0.1617, 0.9019, 0.1617, 0.9595, 0.04643, 0.9019, 0.04643, 0.8442, 0.1617, 0.8442, 0.1617, 0.9019, 0.04643, 0.9595, 0.04643, 0.9019, 0.1617, 0.9019, 0.1617, 0.9595, 0.04643, 0.9019, 0.04643, 0.8442, 0.1617, 0.8442, 0.1617, 0.9019, 0.04643, 0.9595, 0.04643, 0.9019, 0.1617, 0.9019, 0.1617, 0.9595, 0.04643, 0.9019, 0.04643, 0.8442, 0.1617, 0.8442, 0.1617, 0.9019, 0.04643, 0.9595, 0.04643, 0.9019, 0.1617, 0.9019, 0.1617, 0.9595, 0.04643, 0.9019, 0.04643, 0.8442, 0.1617, 0.8442, 0.1617, 0.9019, 0.04643, 0.9595, 0.04643, 0.9019, 0.1617, 0.9019, 0.1617, 0.9595, 0.04643, 0.9019, 0.04643, 0.8442, 0.1617, 0.8442, 0.1617, 0.9019, 0.04643, 0.9595, 0.04643, 0.9019, 0.1617, 0.9019, 0.1617, 0.9595, 0.04643, 0.9019, 0.04643, 0.8442, 0.1617, 0.8442, 0.1617, 0.9019, 0.04643, 0.9595, 0.04643, 0.9019, 0.1617, 0.9019, 0.1617, 0.9595, 0.04643, 0.9019, 0.04643, 0.8442, 0.1617, 0.8442, 0.1617, 0.9019, 0.04643, 0.9595, 0.04643, 0.9019, 0.1617, 0.9019, 0.1617, 0.9595, 0.04643, 0.9019, 0.04643, 0.8442, 0.1617, 0.8442, 0.1617, 0.9019, 0.04643, 0.9595, 0.04643, 0.9019, 0.1617, 0.9019, 0.1617, 0.9595, 0.04643, 0.9019, 0.04643, 0.8442, 0.1617, 0.8442, 0.1617, 0.9019, 0.04643, 0.9595, 0.04643, 0.9019, 0.1617, 0.9019, 0.1617, 0.9595, 0.04643, 0.9019, 0.04643, 0.8442, 0.1617, 0.8442, 0.1617, 0.9019, 0.04643, 0.9595, 0.04643, 0.9019, 0.1617, 0.9019, 0.1617, 0.9595, 0.04643, 0.9019, 0.04643, 0.8442, 0.1617, 0.8442, 0.1617, 0.9019, 0.04643, 0.9595, 0.04643, 0.9019, 0.1617, 0.9019, 0.1617, 0.9595, 0.04643, 0.9019, 0.04643, 0.8442, 0.1617, 0.8442, 0.1617, 0.9019, 0.04643, 0.9595, 0.04643, 0.9019, 0.1617, 0.9019, 0.1617, 0.9595, 0.04643, 0.9019, 0.04643, 0.8442, 0.1617, 0.8442, 0.1617, 0.9019, 0.04643, 0.9595, 0.04643, 0.9019, 0.1617, 0.9019, 0.1617, 0.9595, 0.04643, 0.9019, 0.04643, 0.8442, 0.1617, 0.8442, 0.1617, 0.9019, 0.04643, 0.9595, 0.04643, 0.9019, 0.1617, 0.9019, 0.1617, 0.9595, 0.04643, 0.9019, 0.04643, 0.8442, 0.1617, 0.8442, 0.1617, 0.9019, 0.04643, 0.9595, 0.04643, 0.9019, 0.1617, 0.9019, 0.1617, 0.9595, 0.04643, 0.9019, 0.04643, 0.8442, 0.1617, 0.8442, 0.1617, 0.9019, 0.04643, 0.9595, 0.04643, 0.9019, 0.1617, 0.9019, 0.1617, 0.9595, 0.04643, 0.9019, 0.04643, 0.8442, 0.1617, 0.8442, 0.1617, 0.9019, 0.04643, 0.9595, 0.04643, 0.9019, 0.1617, 0.9019, 0.1617, 0.9595, 0.04643, 0.9019, 0.04643, 0.8442, 0.1617, 0.8442, 0.1617, 0.9019, 0.04643, 0.9595, 0.04643, 0.9019, 0.1617, 0.9019, 0.1617, 0.9595, 0.04643, 0.9019, 0.04643, 0.8442, 0.1617, 0.8442, 0.1617, 0.9019, 0.04643, 0.9595, 0.04643, 0.9019, 0.1617, 0.9019, 0.1617, 0.9595, 0.04643, 0.9019, 0.04643, 0.8442, 0.1617, 0.8442, 0.1617, 0.9019, 0.04643, 0.9595, 0.04643, 0.9019, 0.1617, 0.9019, 0.1617, 0.9595, 0.04643, 0.9019, 0.04643, 0.8442, 0.1617, 0.8442, 0.1617, 0.9019, 0.04643, 0.9595, 0.04643, 0.9019, 0.1617, 0.9019, 0.1617, 0.9595, 0.04643, 0.9019, 0.04643, 0.8442, 0.1617, 0.8442, 0.1617, 0.9019, 0.04643, 0.9595, 0.04643, 0.9019, 0.1617, 0.9019, 0.1617, 0.9595, 0.04643, 0.9019, 0.04643, 0.8442, 0.1617, 0.8442, 0.1617, 0.9019, 0.04643, 0.9595, 0.04643, 0.9019, 0.1617, 0.9019, 0.1617, 0.9595, 0.04643, 0.9019, 0.04643, 0.8442, 0.1617, 0.8442, 0.1617, 0.9019, 0.04643, 0.9595, 0.04643, 0.9019, 0.1617, 0.9019, 0.1617, 0.9595, 0.04643, 0.9019, 0.04643, 0.8442, 0.1617, 0.8442, 0.1617, 0.9019, 0.04643, 0.9595, 0.04643, 0.9019, 0.1617, 0.9019, 0.1617, 0.9595, 0.04643, 0.9019, 0.04643, 0.8442, 0.1617, 0.8442, 0.1617, 0.9019, 0.04643, 0.9019, 0.1617, 0.8442, 0.1617, 0.9595, 0.04643, 0.9595, 0.04643, 0.9019, 0.1617, 0.9595, 0.04643, 0.9019, 0.04643, 0.8442, 0.1617, 0.8442, 0.04643, 0.9019, 0.1617, 0.8442, 0.1617, 0.9595, 0.04643, 0.9595, 0.04643, 0.9019, 0.1617, 0.9595, 0.04643, 0.9019, 0.04643, 0.8442, 0.1617, 0.8442, 0.04643, 0.9019, 0.1617, 0.8442, 0.1617, 0.9595, 0.04643, 0.9595, 0.04643, 0.9019, 0.1617, 0.9595, 0.04643, 0.9019, 0.04643, 0.8442, 0.1617, 0.8442, 0.04643, 0.9019, 0.1617, 0.8442, 0.1617, 0.9595, 0.04643, 0.9595, 0.04643, 0.9019, 0.1617, 0.9595, 0.04643, 0.9019, 0.04643, 0.8442, 0.1617, 0.8442, 0.04643, 0.9019, 0.1617, 0.8442, 0.1617, 0.9595, 0.04643, 0.9595, 0.04643, 0.9019, 0.1617, 0.9595, 0.04643, 0.9019, 0.04643, 0.8442, 0.1617, 0.8442, 0.04643, 0.9019, 0.1617, 0.8442, 0.1617, 0.9595, 0.04643, 0.9595, 0.04643, 0.9019, 0.1617, 0.9595, 0.04643, 0.9019, 0.04643, 0.8442, 0.1617, 0.8442, 0.04643, 0.9019, 0.1617, 0.8442, 0.1617, 0.9595, 0.04643, 0.9595, 0.04643, 0.9019, 0.1617, 0.9595, 0.04643, 0.9019, 0.04643, 0.8442, 0.1617, 0.8442, 0.04643, 0.9019, 0.1617, 0.8442, 0.1617, 0.9595, 0.04643, 0.9595, 0.04643, 0.9019, 0.1617, 0.9595, 0.04643, 0.9019, 0.04643, 0.8442, 0.1617, 0.8442, 0.04643, 0.9019, 0.1617, 0.8442, 0.1617, 0.9595, 0.04643, 0.9595, 0.04643, 0.9019, 0.1617, 0.9595, 0.04643, 0.9019, 0.04643, 0.8442, 0.1617, 0.8442, 0.04643, 0.9019, 0.1617, 0.8442, 0.1617, 0.9595, 0.04643, 0.9595, 0.04643, 0.9019, 0.1617, 0.9595, 0.04643, 0.9019, 0.04643, 0.8442, 0.1617, 0.8442, 0.04643, 0.9019, 0.1617, 0.8442, 0.1617, 0.9595, 0.04643, 0.9595, 0.04643, 0.9019, 0.1617, 0.9595, 0.04643, 0.9019, 0.04643, 0.8442, 0.1617, 0.8442, 0.04643, 0.9019, 0.1617, 0.8442, 0.1617, 0.9595, 0.04643, 0.9595, 0.04643, 0.9019, 0.1617, 0.9595, 0.04643, 0.9019, 0.04643, 0.8442, 0.1617, 0.8442, 0.04643, 0.8442, 0.1041, 0.8442, 0.04643, 0.9595, 0.1041, 0.8442, 0.1617, 0.8442, 0.04643, 0.9595, 0.04643, 0.8442, 0.1041, 0.8442, 0.04643, 0.9595, 0.1041, 0.8442, 0.1617, 0.8442, 0.04643, 0.9595, 0.04643, 0.8442, 0.1041, 0.8442, 0.04643, 0.9595, 0.1041, 0.8442, 0.1617, 0.8442, 0.04643, 0.9595, 0.04643, 0.8442, 0.1041, 0.8442, 0.04643, 0.9595, 0.1041, 0.8442, 0.1617, 0.8442, 0.04643, 0.9595])
me_fond.materials.append(mat_defaultwhite_006)
me_fond.use_remesh_preserve_volume = False
me_fond.use_remesh_preserve_attributes = False
me_fond.use_mirror_vertex_groups = False
me_fond.update()
me_face = bpy.data.meshes.new('face')
me_face.from_pydata([(0.000134, 0.0, 0.0), (0.000134, -0.01384, -0.02072), (0.000134, -0.009534, -0.02302), (0.000134, -0.00486, -0.02444), (0.000134, 0.0, -0.02491), (0.000134, 0.004861, -0.02444), (0.000134, 0.009534, -0.02302), (0.000134, 0.01384, -0.02072), (0.000134, 0.01762, -0.01762), (0.000134, 0.02072, -0.01384), (0.000134, 0.02302, -0.009534), (0.000134, 0.02444, -0.00486), (0.000134, 0.02491, 0.0), (0.000134, 0.02444, 0.004861), (0.000134, 0.02302, 0.009534), (0.000134, 0.02072, 0.01384), (0.000134, 0.01762, 0.01762), (0.000134, 0.01384, 0.02072), (0.000134, 0.009534, 0.02302), (0.000134, 0.00486, 0.02444), (0.000134, 0.0, 0.02491), (0.000134, -0.00486, 0.02444), (0.000134, -0.009534, 0.02302), (0.000134, -0.01384, 0.02072), (0.000134, -0.01762, 0.01762), (0.000134, -0.02072, 0.01384), (0.000134, -0.02302, 0.009534), (0.000134, -0.02444, 0.004861), (0.000134, -0.02491, 0.0), (0.000134, -0.02444, -0.00486), (0.000134, -0.02302, -0.009534), (0.000134, -0.02072, -0.01384), (0.000134, -0.01762, -0.01762)], [], [(1, 0, 32), (2, 0, 1), (3, 0, 2), (4, 0, 3), (5, 0, 4), (6, 0, 5), (7, 0, 6), (8, 0, 7), (9, 0, 8), (10, 0, 9), (11, 0, 10), (12, 0, 11), (13, 0, 12), (14, 0, 13), (15, 0, 14), (16, 0, 15), (17, 0, 16), (18, 0, 17), (19, 0, 18), (20, 0, 19), (21, 0, 20), (22, 0, 21), (23, 0, 22), (24, 0, 23), (25, 0, 24), (26, 0, 25), (27, 0, 26), (28, 0, 27), (29, 0, 28), (30, 0, 29), (31, 0, 30), (32, 0, 31)])
me_face.polygons.foreach_set('use_smooth', [True] * 32)
_uv = me_face.uv_layers.new(name='UVMap')
_uv.uv.foreach_set('vector', [0.8623, 0.2579, 0.5, 0.5, 0.8081, 0.1919, 0.9025, 0.3333, 0.5, 0.5, 0.8623, 0.2579, 0.9273, 0.415, 0.5, 0.5, 0.9025, 0.3333, 0.9357, 0.5, 0.5, 0.5, 0.9273, 0.415, 0.9273, 0.585, 0.5, 0.5, 0.9357, 0.5, 0.9025, 0.6667, 0.5, 0.5, 0.9273, 0.585, 0.8623, 0.7421, 0.5, 0.5, 0.9025, 0.6667, 0.8081, 0.8081, 0.5, 0.5, 0.8623, 0.7421, 0.7421, 0.8623, 0.5, 0.5, 0.8081, 0.8081, 0.6667, 0.9025, 0.5, 0.5, 0.7421, 0.8623, 0.585, 0.9273, 0.5, 0.5, 0.6667, 0.9025, 0.5, 0.9357, 0.5, 0.5, 0.585, 0.9273, 0.415, 0.9273, 0.5, 0.5, 0.5, 0.9357, 0.3333, 0.9025, 0.5, 0.5, 0.415, 0.9273, 0.2579, 0.8623, 0.5, 0.5, 0.3333, 0.9025, 0.1919, 0.8081, 0.5, 0.5, 0.2579, 0.8623, 0.1377, 0.7421, 0.5, 0.5, 0.1919, 0.8081, 0.09747, 0.6667, 0.5, 0.5, 0.1377, 0.7421, 0.07267, 0.585, 0.5, 0.5, 0.09747, 0.6667, 0.0643, 0.5, 0.5, 0.5, 0.07267, 0.585, 0.07267, 0.415, 0.5, 0.5, 0.0643, 0.5, 0.09747, 0.3333, 0.5, 0.5, 0.07267, 0.415, 0.1377, 0.2579, 0.5, 0.5, 0.09747, 0.3333, 0.1919, 0.1919, 0.5, 0.5, 0.1377, 0.2579, 0.2579, 0.1377, 0.5, 0.5, 0.1919, 0.1919, 0.3333, 0.09747, 0.5, 0.5, 0.2579, 0.1377, 0.415, 0.07267, 0.5, 0.5, 0.3333, 0.09747, 0.5, 0.0643, 0.5, 0.5, 0.415, 0.07267, 0.585, 0.07267, 0.5, 0.5, 0.5, 0.0643, 0.6667, 0.09746, 0.5, 0.5, 0.585, 0.07267, 0.7421, 0.1377, 0.5, 0.5, 0.6667, 0.09746, 0.8081, 0.1919, 0.5, 0.5, 0.7421, 0.1377])
me_face.materials.append(mat_defaultwhite_006)
me_face.use_remesh_preserve_volume = False
me_face.use_remesh_preserve_attributes = False
me_face.use_mirror_vertex_groups = False
me_face.update()

# ---- objects
ob_vitre = bpy.data.objects.new('vitre', me_vitre)
ob_lubber = bpy.data.objects.new('lubber', me_lubber)
ob_fond = bpy.data.objects.new('fond', me_fond)
ob_face = bpy.data.objects.new('face', me_face)

# ---- transforms, parenting, visibility, modifiers, constraints
ob_vitre.location = (0.0, 0.0, 0.0)
ob_vitre.rotation_euler = (1.571, -0.0, 0.0)
ob_vitre.show_transparent = True
ob_vitre.lineart.crease_threshold = 0.0
_m = ob_vitre.modifiers.new('Auto Smooth', 'NODES')
_m.node_group = ng_auto_smooth
_gi = [s.identifier for s in ng_auto_smooth.interface.items_tree if s.item_type == 'SOCKET' and s.in_out == 'INPUT']
_m[_gi[1]] = 0.5236  # Angle
ob_lubber.location = (0.0, 0.0, 0.0)
ob_lubber.rotation_euler = (1.571, -0.0, 0.0)
ob_lubber.show_transparent = True
ob_lubber.lineart.crease_threshold = 0.0
_m = ob_lubber.modifiers.new('Auto Smooth', 'NODES')
_m.node_group = ng_auto_smooth
_gi = [s.identifier for s in ng_auto_smooth.interface.items_tree if s.item_type == 'SOCKET' and s.in_out == 'INPUT']
_m[_gi[1]] = 0.5236  # Angle
ob_fond.location = (0.0, 0.0, 0.0)
ob_fond.rotation_euler = (1.571, -0.0, 0.0)
ob_fond.show_transparent = True
ob_fond.lineart.crease_threshold = 0.0
_m = ob_fond.modifiers.new('Auto Smooth', 'NODES')
_m.node_group = ng_auto_smooth
_gi = [s.identifier for s in ng_auto_smooth.interface.items_tree if s.item_type == 'SOCKET' and s.in_out == 'INPUT']
_m[_gi[1]] = 0.5236  # Angle
ob_face.location = (0.0, 0.0, 0.0)
ob_face.rotation_euler = (1.571, -0.0, 0.0)
ob_face.show_transparent = True
ob_face.lineart.crease_threshold = 0.0
_m = ob_face.modifiers.new('Auto Smooth', 'NODES')
_m.node_group = ng_auto_smooth
_gi = [s.identifier for s in ng_auto_smooth.interface.items_tree if s.item_type == 'SOCKET' and s.in_out == 'INPUT']
_m[_gi[1]] = 0.5236  # Angle

# ---- collection membership
col_collection_1.objects.link(ob_vitre)
col_collection_1.objects.link(ob_lubber)
col_collection_1.objects.link(ob_fond)
col_collection_1.objects.link(ob_face)
col_collection_11.objects.link(ob_vitre)
col_collection_11.objects.link(ob_lubber)
col_collection_11.objects.link(ob_fond)
col_collection_11.objects.link(ob_face)

# ---- scene / render settings (as saved in the file)
scene.frame_start = 1; scene.frame_end = 250; scene.frame_set(0)
scene.render.engine = 'BLENDER_EEVEE_NEXT'
scene.render.image_settings.color_mode = 'RGB'
scene.render.image_settings.compression = 90
scene.render.resolution_percentage = 50
scene.render.dither_intensity = 0.0
scene.render.bake_margin = 2
scene.render.bake_bias = 0.0
scene.cycles.use_denoising = False
scene.cycles.samples = 10
scene.cycles.sampling_pattern = 'TABULATED_SOBOL'
scene.cycles.light_sampling_threshold = 0.0
scene.cycles.use_adaptive_sampling = False
scene.cycles.use_light_tree = False
scene.cycles.blur_glossy = 0.0
scene.cycles.volume_bounces = 1
scene.cycles.pixel_filter_type = 'GAUSSIAN'
scene.cycles.sample_clamp_indirect = 0.0
scene.view_settings.view_transform = 'Standard'
bpy.context.view_layer.update()

# ---- added for rendering (the .blend has no active camera and no usable light): camera, sun
cam_auto = bpy.data.cameras.new('AutoCamera')
cam_auto.lens = 50.0
cam_auto.sensor_width = 36.0
cam_auto.clip_end = 1000.0
ob_auto_camera = bpy.data.objects.new('AutoCamera', cam_auto)
scene.collection.objects.link(ob_auto_camera)
ob_auto_camera.location = (0.163902, -0.222054, 0.146721)
ob_auto_camera.rotation_euler = (1.09748, -7.21219e-08, 0.694738)
scene.camera = ob_auto_camera
light_auto_sun = bpy.data.lights.new('AutoSun', 'SUN')
light_auto_sun.energy = 3.0
light_auto_sun.angle = 0.0523599
ob_auto_sun = bpy.data.objects.new('AutoSun', light_auto_sun)
scene.collection.objects.link(ob_auto_sun)
ob_auto_sun.rotation_euler = (0.872665, 0.174533, 0.523599)
bpy.context.view_layer.update()
